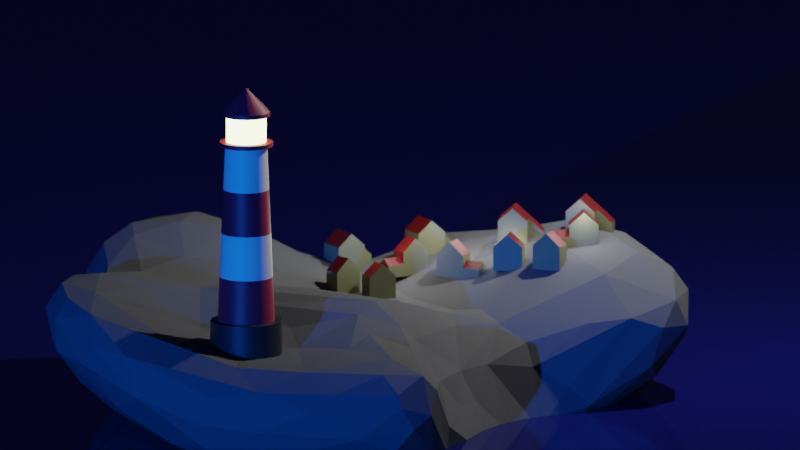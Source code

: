 # Source: evler.blend  (saved by Blender 3.4.6; exported with 4.5.12 LTS)
import bpy
from mathutils import Matrix  # noqa: F401  (used for matrix-valued properties, if any)

bpy.ops.wm.read_factory_settings(use_empty=True)
scene = bpy.context.scene
scene.name = 'Scene'

# ---- collections
col_collection = bpy.data.collections.new('Collection'); scene.collection.children.link(col_collection)
col_houses = bpy.data.collections.new('Houses'); scene.collection.children.link(col_houses)

# ---- materials (node trees are filled in below, after node groups)
mat_base = bpy.data.materials.new('base')
mat_base.use_transparent_shadow = False
mat_zemin = bpy.data.materials.new('zemin')
mat_zemin.use_transparent_shadow = False
mat_parlaqliq = bpy.data.materials.new('parlaqliq')
mat_parlaqliq.use_transparent_shadow = False
mat_ag = bpy.data.materials.new('ag')
mat_ag.use_transparent_shadow = False
mat_material_001 = bpy.data.materials.new('Material.001')
mat_material_001.use_transparent_shadow = False
mat_rock = bpy.data.materials.new('rock')
mat_rock.use_transparent_shadow = False
mat_ev = bpy.data.materials.new('ev')
mat_ev.alpha_threshold = 0.0
mat_ev.use_transparent_shadow = False
mat_ev.roughness = 0.5
mat_ev.line_color = (0.0, 0.0, 0.0, 1.0)
mat_evdam = bpy.data.materials.new('evdam')
mat_evdam.use_transparent_shadow = False

# ---- node groups
ng_auto_smooth = bpy.data.node_groups.new('Auto Smooth', 'GeometryNodeTree')
_s = ng_auto_smooth.interface.new_socket(name='Geometry', in_out='OUTPUT', socket_type='NodeSocketGeometry')
_s = ng_auto_smooth.interface.new_socket(name='Geometry', in_out='INPUT', socket_type='NodeSocketGeometry')
_s = ng_auto_smooth.interface.new_socket(name='Angle', in_out='INPUT', socket_type='NodeSocketFloat')
_s.subtype = 'ANGLE'
_s.min_value = 0.0
_s.max_value = 3.142
ng_auto_smooth.is_modifier = True
_N = ng_auto_smooth.nodes; _L = ng_auto_smooth.links
n0 = _N.new('NodeGroupOutput'); n0.name = 'Group Output'; n0.location = (480, -100)
n1 = _N.new('NodeGroupInput'); n1.name = 'Group Input'; n1.location = (-420, -300)
n2 = _N.new('NodeGroupInput'); n2.name = 'Group Input.001'; n2.location = (-60, -100)
n3 = _N.new('GeometryNodeSetShadeSmooth'); n3.name = 'Set Shade Smooth'; n3.location = (120, -100)
n3.domain = 'EDGE'
n4 = _N.new('GeometryNodeSetShadeSmooth'); n4.name = 'Set Shade Smooth.001'; n4.location = (300, -100)
n5 = _N.new('GeometryNodeInputMeshEdgeAngle'); n5.name = 'Edge Angle'; n5.location = (-420, -220)
n6 = _N.new('GeometryNodeInputEdgeSmooth'); n6.name = 'Is Edge Smooth'; n6.location = (-60, -160)
n7 = _N.new('GeometryNodeInputShadeSmooth'); n7.name = 'Is Face Smooth'; n7.location = (-240, -340)
n8 = _N.new('FunctionNodeBooleanMath'); n8.name = 'Boolean Math'; n8.location = (-60, -220)
n9 = _N.new('FunctionNodeCompare'); n9.name = 'Compare'; n9.location = (-240, -180)
n9.operation = 'LESS_EQUAL'
_L.new(n5.outputs[0], n9.inputs[0])
_L.new(n4.outputs[0], n0.inputs[0])
_L.new(n1.outputs[1], n9.inputs[1])
_L.new(n9.outputs[0], n8.inputs[0])
_L.new(n7.outputs[0], n8.inputs[1])
_L.new(n2.outputs[0], n3.inputs[0])
_L.new(n6.outputs[0], n3.inputs[1])
_L.new(n3.outputs[0], n4.inputs[0])
_L.new(n8.outputs[0], n3.inputs[2])
n0.is_active_output = True

# ---- material node trees
mat_base.use_nodes = True; mat_base.node_tree.nodes.clear()
_N = mat_base.node_tree.nodes; _L = mat_base.node_tree.links
n0 = _N.new('ShaderNodeBsdfPrincipled'); n0.name = 'Principled BSDF'; n0.location = (10, 300)
n0.distribution = 'GGX'
n0.subsurface_method = 'RANDOM_WALK_SKIN'
n0.inputs[0].default_value = (0.3839, 0.01563, 0.0419, 1.0)
n0.inputs[3].default_value = 1.45
n0.inputs[27].default_value = (0.0, 0.0, 0.0, 1.0)
n0.inputs[28].default_value = 1.0
n1 = _N.new('ShaderNodeOutputMaterial'); n1.name = 'Material Output'; n1.location = (300, 300)
_L.new(n0.outputs[0], n1.inputs[0])
n1.is_active_output = True
mat_zemin.use_nodes = True; mat_zemin.node_tree.nodes.clear()
_N = mat_zemin.node_tree.nodes; _L = mat_zemin.node_tree.links
n0 = _N.new('ShaderNodeBsdfPrincipled'); n0.name = 'Principled BSDF'; n0.location = (10, 300)
n0.distribution = 'GGX'
n0.subsurface_method = 'RANDOM_WALK_SKIN'
n0.inputs[0].default_value = (0.02098, 0.02098, 0.02098, 1.0)
n0.inputs[3].default_value = 1.45
n0.inputs[27].default_value = (0.0, 0.0, 0.0, 1.0)
n0.inputs[28].default_value = 1.0
n1 = _N.new('ShaderNodeOutputMaterial'); n1.name = 'Material Output'; n1.location = (300, 300)
_L.new(n0.outputs[0], n1.inputs[0])
n1.is_active_output = True
mat_parlaqliq.use_nodes = True; mat_parlaqliq.node_tree.nodes.clear()
_N = mat_parlaqliq.node_tree.nodes; _L = mat_parlaqliq.node_tree.links
n0 = _N.new('ShaderNodeBsdfPrincipled'); n0.name = 'Principled BSDF'; n0.location = (10, 300)
n0.distribution = 'GGX'
n0.subsurface_method = 'RANDOM_WALK_SKIN'
n0.inputs[0].default_value = (0.8, 0.7395, 0.465, 1.0)
n0.inputs[3].default_value = 1.45
n0.inputs[27].default_value = (0.299, 0.3195, 0.138, 1.0)
n0.inputs[28].default_value = 16.2
n1 = _N.new('ShaderNodeOutputMaterial'); n1.name = 'Material Output'; n1.location = (300, 300)
_L.new(n0.outputs[0], n1.inputs[0])
n1.is_active_output = True
mat_ag.use_nodes = True; mat_ag.node_tree.nodes.clear()
_N = mat_ag.node_tree.nodes; _L = mat_ag.node_tree.links
n0 = _N.new('ShaderNodeBsdfPrincipled'); n0.name = 'Principled BSDF'; n0.location = (10, 300)
n0.distribution = 'GGX'
n0.subsurface_method = 'RANDOM_WALK_SKIN'
n0.inputs[3].default_value = 1.45
n0.inputs[27].default_value = (0.0, 0.0, 0.0, 1.0)
n0.inputs[28].default_value = 1.0
n1 = _N.new('ShaderNodeOutputMaterial'); n1.name = 'Material Output'; n1.location = (300, 300)
_L.new(n0.outputs[0], n1.inputs[0])
n1.is_active_output = True
mat_material_001.use_nodes = True; mat_material_001.node_tree.nodes.clear()
_N = mat_material_001.node_tree.nodes; _L = mat_material_001.node_tree.links
n0 = _N.new('ShaderNodeBsdfPrincipled'); n0.name = 'Principled BSDF'; n0.location = (10, 300)
n0.distribution = 'GGX'
n0.subsurface_method = 'RANDOM_WALK_SKIN'
n0.inputs[0].default_value = (0.006335, 0.008306, 0.1235, 1.0)
n0.inputs[2].default_value = 0.0
n0.inputs[3].default_value = 1.45
n0.inputs[27].default_value = (0.0, 0.0, 0.0, 1.0)
n0.inputs[28].default_value = 1.0
n1 = _N.new('ShaderNodeOutputMaterial'); n1.name = 'Material Output'; n1.location = (300, 300)
_L.new(n0.outputs[0], n1.inputs[0])
n1.is_active_output = True
mat_rock.use_nodes = True; mat_rock.node_tree.nodes.clear()
_N = mat_rock.node_tree.nodes; _L = mat_rock.node_tree.links
n0 = _N.new('ShaderNodeBsdfPrincipled'); n0.name = 'Principled BSDF'; n0.location = (10, 300)
n0.distribution = 'GGX'
n0.subsurface_method = 'RANDOM_WALK_SKIN'
n0.inputs[0].default_value = (0.131, 0.131, 0.131, 1.0)
n0.inputs[2].default_value = 1.0
n0.inputs[3].default_value = 1.45
n0.inputs[11].default_value = 1.087
n0.inputs[13].default_value = 0.0
n0.inputs[20].default_value = 0.0
n0.inputs[27].default_value = (0.0, 0.0, 0.0, 1.0)
n0.inputs[28].default_value = 1.0
n1 = _N.new('ShaderNodeOutputMaterial'); n1.name = 'Material Output'; n1.location = (300, 300)
_L.new(n0.outputs[0], n1.inputs[0])
n1.is_active_output = True
mat_ev.use_nodes = True; mat_ev.node_tree.nodes.clear()
_N = mat_ev.node_tree.nodes; _L = mat_ev.node_tree.links
n0 = _N.new('ShaderNodeOutputMaterial'); n0.name = 'Material Output'; n0.location = (300, 300)
n1 = _N.new('ShaderNodeBsdfPrincipled'); n1.name = 'Principled BSDF'; n1.location = (10, 300)
n1.distribution = 'GGX'
n1.subsurface_method = 'RANDOM_WALK_SKIN'
n1.inputs[0].default_value = (0.1775, 0.1776, 0.09058, 1.0)
n1.inputs[3].default_value = 1.45
n1.inputs[27].default_value = (0.0, 0.0, 0.0, 1.0)
n1.inputs[28].default_value = 1.0
_L.new(n1.outputs[0], n0.inputs[0])
n0.is_active_output = True
mat_evdam.use_nodes = True; mat_evdam.node_tree.nodes.clear()
_N = mat_evdam.node_tree.nodes; _L = mat_evdam.node_tree.links
n0 = _N.new('ShaderNodeBsdfPrincipled'); n0.name = 'Principled BSDF'; n0.location = (10, 300)
n0.distribution = 'GGX'
n0.subsurface_method = 'RANDOM_WALK_SKIN'
n0.inputs[0].default_value = (0.1659, 0.006267, 0.005228, 1.0)
n0.inputs[3].default_value = 1.45
n0.inputs[27].default_value = (0.0, 0.0, 0.0, 1.0)
n0.inputs[28].default_value = 1.0
n1 = _N.new('ShaderNodeOutputMaterial'); n1.name = 'Material Output'; n1.location = (300, 300)
_L.new(n0.outputs[0], n1.inputs[0])
n1.is_active_output = True

# ---- world
world_world = bpy.data.worlds.new('World'); scene.world = world_world
world_world.use_nodes = True; world_world.node_tree.nodes.clear()
_N = world_world.node_tree.nodes; _L = world_world.node_tree.links
n0 = _N.new('ShaderNodeOutputWorld'); n0.name = 'World Output'; n0.location = (300, 300)
n1 = _N.new('ShaderNodeBackground'); n1.name = 'Background'; n1.location = (10, 300)
n1.inputs[0].default_value = (0.00366, 0.003435, 0.01896, 1.0)
_L.new(n1.outputs[0], n0.inputs[0])
n0.is_active_output = True
world_world.color = (0.05088, 0.05088, 0.05088)
world_world.use_sun_shadow = False
world_world.sun_shadow_jitter_overblur = 0.0

# ---- cameras
cam_camera = bpy.data.cameras.new('Camera')
cam_camera.type = 'ORTHO'
cam_camera.clip_end = 100.0
cam_camera.sensor_width = 20.0
cam_camera.ortho_scale = 7.314
cam_camera.dof.use_dof = True
cam_camera.dof.focus_distance = 16.38
cam_camera.dof.aperture_fstop = 11.4

# ---- lights
light_light = bpy.data.lights.new('Light', 'POINT')
light_light.transmission_factor = 0.0
light_light.energy = 1000.0
light_light.shadow_soft_size = 0.1
light_light.shadow_maximum_resolution = 0.006
light_light.use_absolute_resolution = True
light_sun = bpy.data.lights.new('Sun', 'SUN')
light_sun.color = (0.003376, 0.15, 1.0)
light_sun.transmission_factor = 0.0
light_sun.energy = 3.09
light_sun.shadow_soft_size = 0.125
light_point = bpy.data.lights.new('Point', 'POINT')
light_point.transmission_factor = 0.0
light_point.shadow_soft_size = 0.25
light_point.shadow_maximum_resolution = 0.006
light_point.use_absolute_resolution = True

# ---- meshes
me_cylinder_001 = bpy.data.meshes.new('Cylinder.001')
me_cylinder_001.from_pydata([(0.0, 1.0, -0.4765), (0.0, 1.0, 1.0), (0.3827, 0.9239, -0.4765), (0.3827, 0.9239, 1.0), (0.7071, 0.7071, -0.4765), (0.7071, 0.7071, 1.0), (0.9239, 0.3827, -0.4765), (0.9239, 0.3827, 1.0), (1.0, 0.0, -0.4765), (1.0, 0.0, 1.0), (0.9239, -0.3827, -0.4765), (0.9239, -0.3827, 1.0), (0.7071, -0.7071, -0.4765), (0.7071, -0.7071, 1.0), (0.3827, -0.9239, -0.4765), (0.3827, -0.9239, 1.0), (0.0, -1.0, -0.4765), (0.0, -1.0, 1.0), (-0.3827, -0.9239, -0.4765), (-0.3827, -0.9239, 1.0), (-0.7071, -0.7071, -0.4765), (-0.7071, -0.7071, 1.0), (-0.9239, -0.3827, -0.4765), (-0.9239, -0.3827, 1.0), (-1.0, 0.0, -0.4765), (-1.0, 0.0, 1.0), (-0.9239, 0.3827, -0.4765), (-0.9239, 0.3827, 1.0), (-0.7071, 0.7071, -0.4765), (-0.7071, 0.7071, 1.0), (-0.3827, 0.9239, -0.4765), (-0.3827, 0.9239, 1.0), (0.3053, 0.737, 1.0), (0.0, 0.7978, 1.0), (0.5641, 0.5641, 1.0), (0.737, 0.3053, 1.0), (0.7978, 1.114e-09, 1.0), (0.737, -0.3053, 1.0), (0.5641, -0.5641, 1.0), (0.3053, -0.737, 1.0), (0.0, -0.7978, 1.0), (-0.3053, -0.737, 1.0), (-0.5641, -0.5641, 1.0), (-0.737, -0.3053, 1.0), (-0.7978, 1.114e-09, 1.0), (-0.737, 0.3053, 1.0), (-0.5641, 0.5641, 1.0), (-0.3053, 0.737, 1.0), (0.2254, 0.5441, 5.927), (2.934e-07, 0.589, 5.927), (0.4165, 0.4165, 5.927), (0.5441, 0.2254, 5.927), (0.589, 8.223e-10, 5.927), (0.5441, -0.2254, 5.927), (0.4165, -0.4165, 5.927), (0.2254, -0.5441, 5.927), (2.934e-07, -0.589, 5.927), (-0.2254, -0.5441, 5.927), (-0.4165, -0.4165, 5.927), (-0.5441, -0.2254, 5.927), (-0.589, 8.223e-10, 5.927), (-0.5441, 0.2254, 5.927), (-0.4165, 0.4165, 5.927), (-0.2254, 0.5441, 5.927), (0.2875, 0.694, 5.927), (2.941e-07, 0.7512, 5.927), (0.5312, 0.5312, 5.927), (0.694, 0.2875, 5.927), (0.7512, 1.049e-09, 5.927), (0.694, -0.2875, 5.927), (0.5312, -0.5312, 5.927), (0.2875, -0.694, 5.927), (2.941e-07, -0.7512, 5.927), (-0.2875, -0.694, 5.927), (-0.5312, -0.5312, 5.927), (-0.694, -0.2875, 5.927), (-0.7512, 1.049e-09, 5.927), (-0.694, 0.2875, 5.927), (-0.5312, 0.5312, 5.927), (-0.2875, 0.694, 5.927), (0.2875, 0.694, 6.044), (2.742e-07, 0.7512, 6.044), (0.5312, 0.5312, 6.044), (0.694, 0.2875, 6.044), (0.7512, 1.049e-09, 6.044), (0.694, -0.2875, 6.044), (0.5312, -0.5312, 6.044), (0.2875, -0.694, 6.044), (2.742e-07, -0.7512, 6.044), (-0.2875, -0.694, 6.044), (-0.5312, -0.5312, 6.044), (-0.694, -0.2875, 6.044), (-0.7512, 1.049e-09, 6.044), (-0.694, 0.2875, 6.044), (-0.5312, 0.5312, 6.044), (-0.2875, 0.694, 6.044), (0.2153, 0.5197, 6.044), (2.856e-07, 0.5625, 6.044), (0.3978, 0.3978, 6.044), (0.5197, 0.2153, 6.044), (0.5625, 1.477e-09, 6.044), (0.5197, -0.2153, 6.044), (0.3978, -0.3978, 6.044), (0.2153, -0.5197, 6.044), (2.856e-07, -0.5625, 6.044), (-0.2153, -0.5197, 6.044), (-0.3978, -0.3978, 6.044), (-0.5197, -0.2153, 6.044), (-0.5625, 1.477e-09, 6.044), (-0.5197, 0.2153, 6.044), (-0.3978, 0.3978, 6.044), (-0.2153, 0.5197, 6.044), (0.2153, 0.5197, 6.777), (1.499e-08, 0.5625, 6.777), (0.3978, 0.3978, 6.777), (0.5197, 0.2153, 6.777), (0.5625, 1.477e-09, 6.777), (0.5197, -0.2153, 6.777), (0.3978, -0.3978, 6.777), (0.2153, -0.5197, 6.777), (1.499e-08, -0.5625, 6.777), (-0.2153, -0.5197, 6.777), (-0.3978, -0.3978, 6.777), (-0.5197, -0.2153, 6.777), (-0.5625, 1.477e-09, 6.777), (-0.5197, 0.2153, 6.777), (-0.3978, 0.3978, 6.777), (-0.2153, 0.5197, 6.777), (-0.2569, -0.6202, 6.777), (3.258e-09, -0.6713, 6.777), (-0.4747, -0.4747, 6.777), (-0.6202, -0.2569, 6.777), (-0.6713, -1.763e-09, 6.777), (-0.6202, 0.2569, 6.777), (-0.4747, 0.4747, 6.777), (-0.2569, 0.6202, 6.777), (3.258e-09, 0.6713, 6.777), (0.2569, 0.6202, 6.777), (0.4747, 0.4747, 6.777), (0.6202, 0.2569, 6.777), (0.6713, -1.763e-09, 6.777), (0.6202, -0.2569, 6.777), (0.4747, -0.4747, 6.777), (0.2569, -0.6202, 6.777), (-0.2569, -0.6202, 6.886), (-5.326e-08, -0.6713, 6.886), (-0.4747, -0.4747, 6.886), (-0.6202, -0.2569, 6.886), (-0.6713, -1.763e-09, 6.886), (-0.6202, 0.2569, 6.886), (-0.4747, 0.4747, 6.886), (-0.2569, 0.6202, 6.886), (-5.326e-08, 0.6713, 6.886), (0.2569, 0.6202, 6.886), (0.4747, 0.4747, 6.886), (0.6202, 0.2569, 6.886), (0.6713, -1.763e-09, 6.886), (0.6202, -0.2569, 6.886), (0.4747, -0.4747, 6.886), (0.2569, -0.6202, 6.886), (-1.35e-07, -1.583e-08, 7.582), (-1.35e-07, -1.583e-08, 7.582), (-1.35e-07, -1.583e-08, 7.582), (-1.35e-07, -1.583e-08, 7.582), (-1.35e-07, -1.562e-08, 7.582), (-1.35e-07, -1.583e-08, 7.582), (-1.35e-07, -1.583e-08, 7.582), (-1.35e-07, -1.583e-08, 7.582), (-1.35e-07, -1.583e-08, 7.582), (-1.35e-07, -1.583e-08, 7.582), (-1.35e-07, -1.583e-08, 7.582), (-1.35e-07, -1.583e-08, 7.582), (-1.35e-07, -1.562e-08, 7.582), (-1.35e-07, -1.583e-08, 7.582), (-1.35e-07, -1.583e-08, 7.582), (-1.35e-07, -1.583e-08, 7.582), (7.334e-08, 0.7456, 2.232), (1.467e-07, 0.6934, 3.464), (2.2e-07, 0.6412, 4.695), (0.2454, 0.5924, 4.695), (0.2653, 0.6406, 3.464), (0.2853, 0.6888, 2.232), (-0.2853, 0.6888, 2.232), (-0.2653, 0.6406, 3.464), (-0.2454, 0.5924, 4.695), (7.334e-08, -0.7456, 2.232), (1.467e-07, -0.6934, 3.464), (2.2e-07, -0.6412, 4.695), (-0.2454, -0.5924, 4.695), (-0.2653, -0.6406, 3.464), (-0.2853, -0.6888, 2.232), (0.4534, 0.4534, 4.695), (0.4903, 0.4903, 3.464), (0.5272, 0.5272, 2.232), (-0.4534, -0.4534, 4.695), (-0.4903, -0.4903, 3.464), (-0.5272, -0.5272, 2.232), (0.5924, 0.2454, 4.695), (0.6406, 0.2653, 3.464), (0.6888, 0.2853, 2.232), (-0.5924, -0.2454, 4.695), (-0.6406, -0.2653, 3.464), (-0.6888, -0.2853, 2.232), (0.6412, 8.952e-10, 4.695), (0.6934, 9.681e-10, 3.464), (0.7456, 1.041e-09, 2.232), (-0.6412, 8.952e-10, 4.695), (-0.6934, 9.681e-10, 3.464), (-0.7456, 1.041e-09, 2.232), (0.5924, -0.2454, 4.695), (0.6406, -0.2653, 3.464), (0.6888, -0.2853, 2.232), (-0.5924, 0.2454, 4.695), (-0.6406, 0.2653, 3.464), (-0.6888, 0.2853, 2.232), (0.4534, -0.4534, 4.695), (0.4903, -0.4903, 3.464), (0.5272, -0.5272, 2.232), (-0.4534, 0.4534, 4.695), (-0.4903, 0.4903, 3.464), (-0.5272, 0.5272, 2.232), (0.2454, -0.5924, 4.695), (0.2653, -0.6406, 3.464), (0.2853, -0.6888, 2.232)], [], [(0, 1, 3, 2), (2, 3, 5, 4), (4, 5, 7, 6), (6, 7, 9, 8), (8, 9, 11, 10), (10, 11, 13, 12), (12, 13, 15, 14), (14, 15, 17, 16), (16, 17, 19, 18), (18, 19, 21, 20), (20, 21, 23, 22), (22, 23, 25, 24), (24, 25, 27, 26), (26, 27, 29, 28), (29, 27, 45, 46), (28, 29, 31, 30), (30, 31, 1, 0), (0, 2, 4, 6, 8, 10, 12, 14, 16, 18, 20, 22, 24, 26, 28, 30), (179, 178, 49, 48), (5, 3, 32, 34), (15, 13, 38, 39), (25, 23, 43, 44), (11, 9, 36, 37), (21, 19, 41, 42), (31, 29, 46, 47), (7, 5, 34, 35), (17, 15, 39, 40), (3, 1, 33, 32), (27, 25, 44, 45), (13, 11, 37, 38), (23, 21, 42, 43), (1, 31, 47, 33), (9, 7, 35, 36), (19, 17, 40, 41), (56, 55, 71, 72), (178, 184, 63, 49), (188, 187, 56, 57), (191, 179, 48, 50), (194, 188, 57, 58), (197, 191, 50, 51), (200, 194, 58, 59), (203, 197, 51, 52), (206, 200, 59, 60), (209, 203, 52, 53), (212, 206, 60, 61), (215, 209, 53, 54), (218, 212, 61, 62), (221, 215, 54, 55), (184, 218, 62, 63), (187, 221, 55, 56), (77, 76, 92, 93), (48, 49, 65, 64), (49, 63, 79, 65), (57, 56, 72, 73), (50, 48, 64, 66), (58, 57, 73, 74), (51, 50, 66, 67), (59, 58, 74, 75), (52, 51, 67, 68), (60, 59, 75, 76), (53, 52, 68, 69), (61, 60, 76, 77), (54, 53, 69, 70), (62, 61, 77, 78), (55, 54, 70, 71), (63, 62, 78, 79), (91, 90, 106, 107), (70, 69, 85, 86), (78, 77, 93, 94), (71, 70, 86, 87), (79, 78, 94, 95), (72, 71, 87, 88), (64, 65, 81, 80), (65, 79, 95, 81), (73, 72, 88, 89), (66, 64, 80, 82), (74, 73, 89, 90), (67, 66, 82, 83), (75, 74, 90, 91), (68, 67, 83, 84), (76, 75, 91, 92), (69, 68, 84, 85), (103, 102, 118, 119), (84, 83, 99, 100), (92, 91, 107, 108), (85, 84, 100, 101), (93, 92, 108, 109), (86, 85, 101, 102), (94, 93, 109, 110), (87, 86, 102, 103), (95, 94, 110, 111), (88, 87, 103, 104), (80, 81, 97, 96), (81, 95, 111, 97), (89, 88, 104, 105), (82, 80, 96, 98), (90, 89, 105, 106), (83, 82, 98, 99), (127, 126, 142, 143), (111, 110, 126, 127), (104, 103, 119, 120), (96, 97, 113, 112), (97, 111, 127, 113), (105, 104, 120, 121), (98, 96, 112, 114), (106, 105, 121, 122), (99, 98, 114, 115), (107, 106, 122, 123), (100, 99, 115, 116), (108, 107, 123, 124), (101, 100, 116, 117), (109, 108, 124, 125), (102, 101, 117, 118), (110, 109, 125, 126), (141, 140, 156, 157), (120, 119, 135, 136), (112, 113, 129, 128), (113, 127, 143, 129), (121, 120, 136, 137), (114, 112, 128, 130), (122, 121, 137, 138), (115, 114, 130, 131), (123, 122, 138, 139), (116, 115, 131, 132), (124, 123, 139, 140), (117, 116, 132, 133), (125, 124, 140, 141), (118, 117, 133, 134), (126, 125, 141, 142), (119, 118, 134, 135), (155, 154, 170, 171), (134, 133, 149, 150), (142, 141, 157, 158), (135, 134, 150, 151), (143, 142, 158, 159), (136, 135, 151, 152), (128, 129, 145, 144), (129, 143, 159, 145), (137, 136, 152, 153), (130, 128, 144, 146), (138, 137, 153, 154), (131, 130, 146, 147), (139, 138, 154, 155), (132, 131, 147, 148), (140, 139, 155, 156), (133, 132, 148, 149), (160, 161, 175, 174, 173, 172, 171, 170, 169, 168, 167, 166, 165, 164, 163, 162), (148, 147, 163, 164), (156, 155, 171, 172), (149, 148, 164, 165), (157, 156, 172, 173), (150, 149, 165, 166), (158, 157, 173, 174), (151, 150, 166, 167), (159, 158, 174, 175), (152, 151, 167, 168), (144, 145, 161, 160), (145, 159, 175, 161), (153, 152, 168, 169), (146, 144, 160, 162), (154, 153, 169, 170), (147, 146, 162, 163), (40, 39, 223, 185), (185, 223, 222, 186), (186, 222, 221, 187), (47, 46, 220, 182), (182, 220, 219, 183), (183, 219, 218, 184), (39, 38, 217, 223), (223, 217, 216, 222), (222, 216, 215, 221), (46, 45, 214, 220), (220, 214, 213, 219), (219, 213, 212, 218), (38, 37, 211, 217), (217, 211, 210, 216), (216, 210, 209, 215), (45, 44, 208, 214), (214, 208, 207, 213), (213, 207, 206, 212), (37, 36, 205, 211), (211, 205, 204, 210), (210, 204, 203, 209), (44, 43, 202, 208), (208, 202, 201, 207), (207, 201, 200, 206), (36, 35, 199, 205), (205, 199, 198, 204), (204, 198, 197, 203), (43, 42, 196, 202), (202, 196, 195, 201), (201, 195, 194, 200), (35, 34, 193, 199), (199, 193, 192, 198), (198, 192, 191, 197), (42, 41, 190, 196), (196, 190, 189, 195), (195, 189, 188, 194), (34, 32, 181, 193), (193, 181, 180, 192), (192, 180, 179, 191), (41, 40, 185, 190), (190, 185, 186, 189), (189, 186, 187, 188), (33, 47, 182, 176), (176, 182, 183, 177), (177, 183, 184, 178), (32, 33, 176, 181), (181, 176, 177, 180), (180, 177, 178, 179)])
me_cylinder_001.polygons.foreach_set('use_smooth', [True] * 210)
me_cylinder_001.polygons.foreach_set('material_index', [1, 1, 1, 1, 1, 1, 1, 1, 1, 1, 1, 1, 1, 1, 1, 1, 1, 0, 3, 1, 1, 1, 1, 1, 1, 1, 1, 1, 1, 1, 1, 1, 1, 1, 0, 3, 3, 3, 3, 3, 3, 3, 3, 3, 3, 3, 3, 3, 3, 3, 0, 0, 0, 0, 0, 0, 0, 0, 0, 0, 0, 0, 0, 0, 0, 0, 0, 0, 0, 0, 0, 0, 0, 0, 0, 0, 0, 0, 0, 0, 0, 0, 2, 0, 0, 0, 0, 0, 0, 0, 0, 0, 0, 0, 0, 0, 0, 0, 0, 2, 2, 2, 2, 2, 2, 2, 2, 2, 2, 2, 2, 2, 2, 2, 0, 0, 0, 0, 0, 0, 0, 0, 0, 0, 0, 0, 0, 0, 0, 0, 0, 0, 0, 0, 0, 0, 0, 0, 0, 0, 0, 0, 0, 0, 0, 0, 0, 0, 0, 0, 0, 0, 0, 0, 0, 0, 0, 0, 0, 0, 0, 0, 0, 3, 0, 0, 3, 0, 0, 3, 0, 0, 3, 0, 0, 3, 0, 0, 3, 0, 0, 3, 0, 0, 3, 0, 0, 3, 0, 0, 3, 0, 0, 3, 0, 0, 3, 0, 0, 3, 0, 0, 3, 0, 0, 3, 0, 0, 3, 0])
_uv = me_cylinder_001.uv_layers.new(name='UVMap')
_uv.uv.foreach_set('vector', [1.0, 0.5, 1.0, 1.0, 0.9375, 1.0, 0.9375, 0.5, 0.9375, 0.5, 0.9375, 1.0, 0.875, 1.0, 0.875, 0.5, 0.875, 0.5, 0.875, 1.0, 0.8125, 1.0, 0.8125, 0.5, 0.8125, 0.5, 0.8125, 1.0, 0.75, 1.0, 0.75, 0.5, 0.75, 0.5, 0.75, 1.0, 0.6875, 1.0, 0.6875, 0.5, 0.6875, 0.5, 0.6875, 1.0, 0.625, 1.0, 0.625, 0.5, 0.625, 0.5, 0.625, 1.0, 0.5625, 1.0, 0.5625, 0.5, 0.5625, 0.5, 0.5625, 1.0, 0.5, 1.0, 0.5, 0.5, 0.5, 0.5, 0.5, 1.0, 0.4375, 1.0, 0.4375, 0.5, 0.4375, 0.5, 0.4375, 1.0, 0.375, 1.0, 0.375, 0.5, 0.375, 0.5, 0.375, 1.0, 0.3125, 1.0, 0.3125, 0.5, 0.3125, 0.5, 0.3125, 1.0, 0.25, 1.0, 0.25, 0.5, 0.25, 0.5, 0.25, 1.0, 0.1875, 1.0, 0.1875, 0.5, 0.1875, 0.5, 0.1875, 1.0, 0.125, 1.0, 0.125, 0.5, 0.125, 1.0, 0.1875, 1.0, 0.1875, 1.0, 0.125, 1.0, 0.125, 0.5, 0.125, 1.0, 0.0625, 1.0, 0.0625, 0.5, 0.0625, 0.5, 0.0625, 1.0, 0.0, 1.0, 0.0, 0.5, 0.75, 0.49, 0.8418, 0.4717, 0.9197, 0.4197, 0.9717, 0.3418, 0.99, 0.25, 0.9717, 0.1582, 0.9197, 0.08029, 0.8418, 0.02827, 0.75, 0.01, 0.6582, 0.02827, 0.5803, 0.08029, 0.5283, 0.1582, 0.51, 0.25, 0.5283, 0.3418, 0.5803, 0.4197, 0.6582, 0.4717, 0.9375, 1.0, 1.0, 1.0, 1.0, 1.0, 0.9375, 1.0, 0.875, 1.0, 0.9375, 1.0, 0.9375, 1.0, 0.875, 1.0, 0.5625, 1.0, 0.625, 1.0, 0.625, 1.0, 0.5625, 1.0, 0.25, 1.0, 0.3125, 1.0, 0.3125, 1.0, 0.25, 1.0, 0.6875, 1.0, 0.75, 1.0, 0.75, 1.0, 0.6875, 1.0, 0.375, 1.0, 0.4375, 1.0, 0.4375, 1.0, 0.375, 1.0, 0.0625, 1.0, 0.125, 1.0, 0.125, 1.0, 0.0625, 1.0, 0.8125, 1.0, 0.875, 1.0, 0.875, 1.0, 0.8125, 1.0, 0.5, 1.0, 0.5625, 1.0, 0.5625, 1.0, 0.5, 1.0, 0.9375, 1.0, 1.0, 1.0, 1.0, 1.0, 0.9375, 1.0, 0.1875, 1.0, 0.25, 1.0, 0.25, 1.0, 0.1875, 1.0, 0.625, 1.0, 0.6875, 1.0, 0.6875, 1.0, 0.625, 1.0, 0.3125, 1.0, 0.375, 1.0, 0.375, 1.0, 0.3125, 1.0, 0.0, 1.0, 0.0625, 1.0, 0.0625, 1.0, 0.0, 1.0, 0.75, 1.0, 0.8125, 1.0, 0.8125, 1.0, 0.75, 1.0, 0.4375, 1.0, 0.5, 1.0, 0.5, 1.0, 0.4375, 1.0, 0.5, 1.0, 0.5625, 1.0, 0.5625, 1.0, 0.5, 1.0, 0.0, 1.0, 0.0625, 1.0, 0.0625, 1.0, 0.0, 1.0, 0.4375, 1.0, 0.5, 1.0, 0.5, 1.0, 0.4375, 1.0, 0.875, 1.0, 0.9375, 1.0, 0.9375, 1.0, 0.875, 1.0, 0.375, 1.0, 0.4375, 1.0, 0.4375, 1.0, 0.375, 1.0, 0.8125, 1.0, 0.875, 1.0, 0.875, 1.0, 0.8125, 1.0, 0.3125, 1.0, 0.375, 1.0, 0.375, 1.0, 0.3125, 1.0, 0.75, 1.0, 0.8125, 1.0, 0.8125, 1.0, 0.75, 1.0, 0.25, 1.0, 0.3125, 1.0, 0.3125, 1.0, 0.25, 1.0, 0.6875, 1.0, 0.75, 1.0, 0.75, 1.0, 0.6875, 1.0, 0.1875, 1.0, 0.25, 1.0, 0.25, 1.0, 0.1875, 1.0, 0.625, 1.0, 0.6875, 1.0, 0.6875, 1.0, 0.625, 1.0, 0.125, 1.0, 0.1875, 1.0, 0.1875, 1.0, 0.125, 1.0, 0.5625, 1.0, 0.625, 1.0, 0.625, 1.0, 0.5625, 1.0, 0.0625, 1.0, 0.125, 1.0, 0.125, 1.0, 0.0625, 1.0, 0.5, 1.0, 0.5625, 1.0, 0.5625, 1.0, 0.5, 1.0, 0.1875, 1.0, 0.25, 1.0, 0.25, 1.0, 0.1875, 1.0, 0.9375, 1.0, 1.0, 1.0, 1.0, 1.0, 0.9375, 1.0, 0.0, 1.0, 0.0625, 1.0, 0.0625, 1.0, 0.0, 1.0, 0.4375, 1.0, 0.5, 1.0, 0.5, 1.0, 0.4375, 1.0, 0.875, 1.0, 0.9375, 1.0, 0.9375, 1.0, 0.875, 1.0, 0.375, 1.0, 0.4375, 1.0, 0.4375, 1.0, 0.375, 1.0, 0.8125, 1.0, 0.875, 1.0, 0.875, 1.0, 0.8125, 1.0, 0.3125, 1.0, 0.375, 1.0, 0.375, 1.0, 0.3125, 1.0, 0.75, 1.0, 0.8125, 1.0, 0.8125, 1.0, 0.75, 1.0, 0.25, 1.0, 0.3125, 1.0, 0.3125, 1.0, 0.25, 1.0, 0.6875, 1.0, 0.75, 1.0, 0.75, 1.0, 0.6875, 1.0, 0.1875, 1.0, 0.25, 1.0, 0.25, 1.0, 0.1875, 1.0, 0.625, 1.0, 0.6875, 1.0, 0.6875, 1.0, 0.625, 1.0, 0.125, 1.0, 0.1875, 1.0, 0.1875, 1.0, 0.125, 1.0, 0.5625, 1.0, 0.625, 1.0, 0.625, 1.0, 0.5625, 1.0, 0.0625, 1.0, 0.125, 1.0, 0.125, 1.0, 0.0625, 1.0, 0.3125, 1.0, 0.375, 1.0, 0.375, 1.0, 0.3125, 1.0, 0.625, 1.0, 0.6875, 1.0, 0.6875, 1.0, 0.625, 1.0, 0.125, 1.0, 0.1875, 1.0, 0.1875, 1.0, 0.125, 1.0, 0.5625, 1.0, 0.625, 1.0, 0.625, 1.0, 0.5625, 1.0, 0.0625, 1.0, 0.125, 1.0, 0.125, 1.0, 0.0625, 1.0, 0.5, 1.0, 0.5625, 1.0, 0.5625, 1.0, 0.5, 1.0, 0.9375, 1.0, 1.0, 1.0, 1.0, 1.0, 0.9375, 1.0, 0.0, 1.0, 0.0625, 1.0, 0.0625, 1.0, 0.0, 1.0, 0.4375, 1.0, 0.5, 1.0, 0.5, 1.0, 0.4375, 1.0, 0.875, 1.0, 0.9375, 1.0, 0.9375, 1.0, 0.875, 1.0, 0.375, 1.0, 0.4375, 1.0, 0.4375, 1.0, 0.375, 1.0, 0.8125, 1.0, 0.875, 1.0, 0.875, 1.0, 0.8125, 1.0, 0.3125, 1.0, 0.375, 1.0, 0.375, 1.0, 0.3125, 1.0, 0.75, 1.0, 0.8125, 1.0, 0.8125, 1.0, 0.75, 1.0, 0.25, 1.0, 0.3125, 1.0, 0.3125, 1.0, 0.25, 1.0, 0.6875, 1.0, 0.75, 1.0, 0.75, 1.0, 0.6875, 1.0, 0.5625, 1.0, 0.625, 1.0, 0.625, 1.0, 0.5625, 1.0, 0.75, 1.0, 0.8125, 1.0, 0.8125, 1.0, 0.75, 1.0, 0.25, 1.0, 0.3125, 1.0, 0.3125, 1.0, 0.25, 1.0, 0.6875, 1.0, 0.75, 1.0, 0.75, 1.0, 0.6875, 1.0, 0.1875, 1.0, 0.25, 1.0, 0.25, 1.0, 0.1875, 1.0, 0.625, 1.0, 0.6875, 1.0, 0.6875, 1.0, 0.625, 1.0, 0.125, 1.0, 0.1875, 1.0, 0.1875, 1.0, 0.125, 1.0, 0.5625, 1.0, 0.625, 1.0, 0.625, 1.0, 0.5625, 1.0, 0.0625, 1.0, 0.125, 1.0, 0.125, 1.0, 0.0625, 1.0, 0.5, 1.0, 0.5625, 1.0, 0.5625, 1.0, 0.5, 1.0, 0.9375, 1.0, 1.0, 1.0, 1.0, 1.0, 0.9375, 1.0, 0.0, 1.0, 0.0625, 1.0, 0.0625, 1.0, 0.0, 1.0, 0.4375, 1.0, 0.5, 1.0, 0.5, 1.0, 0.4375, 1.0, 0.875, 1.0, 0.9375, 1.0, 0.9375, 1.0, 0.875, 1.0, 0.375, 1.0, 0.4375, 1.0, 0.4375, 1.0, 0.375, 1.0, 0.8125, 1.0, 0.875, 1.0, 0.875, 1.0, 0.8125, 1.0, 0.0625, 1.0, 0.125, 1.0, 0.125, 1.0, 0.0625, 1.0, 0.0625, 1.0, 0.125, 1.0, 0.125, 1.0, 0.0625, 1.0, 0.5, 1.0, 0.5625, 1.0, 0.5625, 1.0, 0.5, 1.0, 0.9375, 1.0, 1.0, 1.0, 1.0, 1.0, 0.9375, 1.0, 0.0, 1.0, 0.0625, 1.0, 0.0625, 1.0, 0.0, 1.0, 0.4375, 1.0, 0.5, 1.0, 0.5, 1.0, 0.4375, 1.0, 0.875, 1.0, 0.9375, 1.0, 0.9375, 1.0, 0.875, 1.0, 0.375, 1.0, 0.4375, 1.0, 0.4375, 1.0, 0.375, 1.0, 0.8125, 1.0, 0.875, 1.0, 0.875, 1.0, 0.8125, 1.0, 0.3125, 1.0, 0.375, 1.0, 0.375, 1.0, 0.3125, 1.0, 0.75, 1.0, 0.8125, 1.0, 0.8125, 1.0, 0.75, 1.0, 0.25, 1.0, 0.3125, 1.0, 0.3125, 1.0, 0.25, 1.0, 0.6875, 1.0, 0.75, 1.0, 0.75, 1.0, 0.6875, 1.0, 0.1875, 1.0, 0.25, 1.0, 0.25, 1.0, 0.1875, 1.0, 0.625, 1.0, 0.6875, 1.0, 0.6875, 1.0, 0.625, 1.0, 0.125, 1.0, 0.1875, 1.0, 0.1875, 1.0, 0.125, 1.0, 0.1875, 1.0, 0.25, 1.0, 0.25, 1.0, 0.1875, 1.0, 0.5, 1.0, 0.5625, 1.0, 0.5625, 1.0, 0.5, 1.0, 0.9375, 1.0, 1.0, 1.0, 1.0, 1.0, 0.9375, 1.0, 0.0, 1.0, 0.0625, 1.0, 0.0625, 1.0, 0.0, 1.0, 0.4375, 1.0, 0.5, 1.0, 0.5, 1.0, 0.4375, 1.0, 0.875, 1.0, 0.9375, 1.0, 0.9375, 1.0, 0.875, 1.0, 0.375, 1.0, 0.4375, 1.0, 0.4375, 1.0, 0.375, 1.0, 0.8125, 1.0, 0.875, 1.0, 0.875, 1.0, 0.8125, 1.0, 0.3125, 1.0, 0.375, 1.0, 0.375, 1.0, 0.3125, 1.0, 0.75, 1.0, 0.8125, 1.0, 0.8125, 1.0, 0.75, 1.0, 0.25, 1.0, 0.3125, 1.0, 0.3125, 1.0, 0.25, 1.0, 0.6875, 1.0, 0.75, 1.0, 0.75, 1.0, 0.6875, 1.0, 0.1875, 1.0, 0.25, 1.0, 0.25, 1.0, 0.1875, 1.0, 0.625, 1.0, 0.6875, 1.0, 0.6875, 1.0, 0.625, 1.0, 0.125, 1.0, 0.1875, 1.0, 0.1875, 1.0, 0.125, 1.0, 0.5625, 1.0, 0.625, 1.0, 0.625, 1.0, 0.5625, 1.0, 0.3125, 1.0, 0.375, 1.0, 0.375, 1.0, 0.3125, 1.0, 0.625, 1.0, 0.6875, 1.0, 0.6875, 1.0, 0.625, 1.0, 0.125, 1.0, 0.1875, 1.0, 0.1875, 1.0, 0.125, 1.0, 0.5625, 1.0, 0.625, 1.0, 0.625, 1.0, 0.5625, 1.0, 0.0625, 1.0, 0.125, 1.0, 0.125, 1.0, 0.0625, 1.0, 0.5, 1.0, 0.5625, 1.0, 0.5625, 1.0, 0.5, 1.0, 0.9375, 1.0, 1.0, 1.0, 1.0, 1.0, 0.9375, 1.0, 0.0, 1.0, 0.0625, 1.0, 0.0625, 1.0, 0.0, 1.0, 0.4375, 1.0, 0.5, 1.0, 0.5, 1.0, 0.4375, 1.0, 0.875, 1.0, 0.9375, 1.0, 0.9375, 1.0, 0.875, 1.0, 0.375, 1.0, 0.4375, 1.0, 0.4375, 1.0, 0.375, 1.0, 0.8125, 1.0, 0.875, 1.0, 0.875, 1.0, 0.8125, 1.0, 0.3125, 1.0, 0.375, 1.0, 0.375, 1.0, 0.3125, 1.0, 0.75, 1.0, 0.8125, 1.0, 0.8125, 1.0, 0.75, 1.0, 0.25, 1.0, 0.3125, 1.0, 0.3125, 1.0, 0.25, 1.0, 0.6875, 1.0, 0.75, 1.0, 0.75, 1.0, 0.6875, 1.0, 0.3418, 0.4717, 0.25, 0.49, 0.1582, 0.4717, 0.08029, 0.4197, 0.02827, 0.3418, 0.01, 0.25, 0.02827, 0.1582, 0.08029, 0.08029, 0.1582, 0.02827, 0.25, 0.01, 0.3418, 0.02827, 0.4197, 0.08029, 0.4717, 0.1582, 0.49, 0.25, 0.4717, 0.3418, 0.4197, 0.4197, 0.75, 1.0, 0.8125, 1.0, 0.8125, 1.0, 0.75, 1.0, 0.25, 1.0, 0.3125, 1.0, 0.3125, 1.0, 0.25, 1.0, 0.6875, 1.0, 0.75, 1.0, 0.75, 1.0, 0.6875, 1.0, 0.1875, 1.0, 0.25, 1.0, 0.25, 1.0, 0.1875, 1.0, 0.625, 1.0, 0.6875, 1.0, 0.6875, 1.0, 0.625, 1.0, 0.125, 1.0, 0.1875, 1.0, 0.1875, 1.0, 0.125, 1.0, 0.5625, 1.0, 0.625, 1.0, 0.625, 1.0, 0.5625, 1.0, 0.0625, 1.0, 0.125, 1.0, 0.125, 1.0, 0.0625, 1.0, 0.5, 1.0, 0.5625, 1.0, 0.5625, 1.0, 0.5, 1.0, 0.9375, 1.0, 1.0, 1.0, 1.0, 1.0, 0.9375, 1.0, 0.0, 1.0, 0.0625, 1.0, 0.0625, 1.0, 0.0, 1.0, 0.4375, 1.0, 0.5, 1.0, 0.5, 1.0, 0.4375, 1.0, 0.875, 1.0, 0.9375, 1.0, 0.9375, 1.0, 0.875, 1.0, 0.375, 1.0, 0.4375, 1.0, 0.4375, 1.0, 0.375, 1.0, 0.8125, 1.0, 0.875, 1.0, 0.875, 1.0, 0.8125, 1.0, 0.5, 1.0, 0.5625, 1.0, 0.5625, 1.0, 0.5, 1.0, 0.5, 1.0, 0.5625, 1.0, 0.5625, 1.0, 0.5, 1.0, 0.5, 1.0, 0.5625, 1.0, 0.5625, 1.0, 0.5, 1.0, 0.0625, 1.0, 0.125, 1.0, 0.125, 1.0, 0.0625, 1.0, 0.0625, 1.0, 0.125, 1.0, 0.125, 1.0, 0.0625, 1.0, 0.0625, 1.0, 0.125, 1.0, 0.125, 1.0, 0.0625, 1.0, 0.5625, 1.0, 0.625, 1.0, 0.625, 1.0, 0.5625, 1.0, 0.5625, 1.0, 0.625, 1.0, 0.625, 1.0, 0.5625, 1.0, 0.5625, 1.0, 0.625, 1.0, 0.625, 1.0, 0.5625, 1.0, 0.125, 1.0, 0.1875, 1.0, 0.1875, 1.0, 0.125, 1.0, 0.125, 1.0, 0.1875, 1.0, 0.1875, 1.0, 0.125, 1.0, 0.125, 1.0, 0.1875, 1.0, 0.1875, 1.0, 0.125, 1.0, 0.625, 1.0, 0.6875, 1.0, 0.6875, 1.0, 0.625, 1.0, 0.625, 1.0, 0.6875, 1.0, 0.6875, 1.0, 0.625, 1.0, 0.625, 1.0, 0.6875, 1.0, 0.6875, 1.0, 0.625, 1.0, 0.1875, 1.0, 0.25, 1.0, 0.25, 1.0, 0.1875, 1.0, 0.1875, 1.0, 0.25, 1.0, 0.25, 1.0, 0.1875, 1.0, 0.1875, 1.0, 0.25, 1.0, 0.25, 1.0, 0.1875, 1.0, 0.6875, 1.0, 0.75, 1.0, 0.75, 1.0, 0.6875, 1.0, 0.6875, 1.0, 0.75, 1.0, 0.75, 1.0, 0.6875, 1.0, 0.6875, 1.0, 0.75, 1.0, 0.75, 1.0, 0.6875, 1.0, 0.25, 1.0, 0.3125, 1.0, 0.3125, 1.0, 0.25, 1.0, 0.25, 1.0, 0.3125, 1.0, 0.3125, 1.0, 0.25, 1.0, 0.25, 1.0, 0.3125, 1.0, 0.3125, 1.0, 0.25, 1.0, 0.75, 1.0, 0.8125, 1.0, 0.8125, 1.0, 0.75, 1.0, 0.75, 1.0, 0.8125, 1.0, 0.8125, 1.0, 0.75, 1.0, 0.75, 1.0, 0.8125, 1.0, 0.8125, 1.0, 0.75, 1.0, 0.3125, 1.0, 0.375, 1.0, 0.375, 1.0, 0.3125, 1.0, 0.3125, 1.0, 0.375, 1.0, 0.375, 1.0, 0.3125, 1.0, 0.3125, 1.0, 0.375, 1.0, 0.375, 1.0, 0.3125, 1.0, 0.8125, 1.0, 0.875, 1.0, 0.875, 1.0, 0.8125, 1.0, 0.8125, 1.0, 0.875, 1.0, 0.875, 1.0, 0.8125, 1.0, 0.8125, 1.0, 0.875, 1.0, 0.875, 1.0, 0.8125, 1.0, 0.375, 1.0, 0.4375, 1.0, 0.4375, 1.0, 0.375, 1.0, 0.375, 1.0, 0.4375, 1.0, 0.4375, 1.0, 0.375, 1.0, 0.375, 1.0, 0.4375, 1.0, 0.4375, 1.0, 0.375, 1.0, 0.875, 1.0, 0.9375, 1.0, 0.9375, 1.0, 0.875, 1.0, 0.875, 1.0, 0.9375, 1.0, 0.9375, 1.0, 0.875, 1.0, 0.875, 1.0, 0.9375, 1.0, 0.9375, 1.0, 0.875, 1.0, 0.4375, 1.0, 0.5, 1.0, 0.5, 1.0, 0.4375, 1.0, 0.4375, 1.0, 0.5, 1.0, 0.5, 1.0, 0.4375, 1.0, 0.4375, 1.0, 0.5, 1.0, 0.5, 1.0, 0.4375, 1.0, 0.0, 1.0, 0.0625, 1.0, 0.0625, 1.0, 0.0, 1.0, 0.0, 1.0, 0.0625, 1.0, 0.0625, 1.0, 0.0, 1.0, 0.0, 1.0, 0.0625, 1.0, 0.0625, 1.0, 0.0, 1.0, 0.9375, 1.0, 1.0, 1.0, 1.0, 1.0, 0.9375, 1.0, 0.9375, 1.0, 1.0, 1.0, 1.0, 1.0, 0.9375, 1.0, 0.9375, 1.0, 1.0, 1.0, 1.0, 1.0, 0.9375, 1.0])
me_cylinder_001.materials.append(mat_base)
me_cylinder_001.materials.append(mat_zemin)
me_cylinder_001.materials.append(mat_parlaqliq)
me_cylinder_001.materials.append(mat_ag)
me_cylinder_001.update()
me_plane = bpy.data.meshes.new('Plane')
me_plane.from_pydata([(-1.0, -1.0, 0.0), (1.0, -1.0, 0.0), (-1.0, 1.0, 0.0), (1.0, 1.0, 0.0)], [], [(0, 1, 3, 2)])
_uv = me_plane.uv_layers.new(name='UVMap')
_uv.uv.foreach_set('vector', [0.0, 0.0, 1.0, 0.0, 1.0, 1.0, 0.0, 1.0])
me_plane.materials.append(mat_material_001)
me_plane.update()
me_icosphere = bpy.data.meshes.new('Icosphere')
me_icosphere.from_pydata([(0.2006, 1.923, 0.4253), (1.787, 2.064, -0.01584), (1.606, 1.774, 1.254), (2.008, 1.989, 0.5887), (1.017, 2.563, 0.7724), (1.327, 2.53, 0.4502), (-1.724, 1.838, 0.6859), (-2.381, 0.993, 0.7014), (-0.9627, 1.477, 1.37), (-0.7249, 1.787, 0.311), (-1.488, 0.7212, 1.256), (0.08075, 1.355, 1.007), (-0.1767, 1.767, 0.006877), (-2.212, 1.37, 0.682), (-1.637, 1.926, 1.379), (-1.98, 0.7345, 0.0287), (-2.336, 1.207, 1.073), (-2.097, 1.69, 1.039), (-1.127, 1.579, -0.0251), (-2.324, 0.7669, 1.117), (-1.234, 2.053, 1.017), (-1.272, 2.041, 1.283), (-1.918, 0.5412, 1.253), (-1.916, 1.512, 1.412), (0.6005, 0.5896, 0.844), (-1.292, 1.858, 1.437), (2.53, -0.3414, 0.8267), (1.012, -1.672, -0.2513), (1.177, -0.8261, 0.5153), (0.04757, -1.555, 0.9511), (0.4127, -1.772, 0.8653), (0.1997, -2.877, 0.1206), (0.4531, -2.772, 0.8054), (-2.587, -0.4655, 1.327), (-0.5922, -3.004, 0.52), (-1.187, -2.36, -0.1628), (-2.593, -1.777, 0.7536), (-2.818, -1.341, 1.097), (-1.057, -1.464, 0.8153), (-1.505, -2.519, 0.08798), (-2.278, -1.823, 0.3593), (-2.868, -0.8028, 1.099), (-1.051, -2.826, 0.6796), (0.1912, -2.517, 0.9186), (0.8841, -1.374, -0.5434), (0.239, -3.044, 0.5549), (-0.1202, -0.5859, -0.9756), (-1.083, -2.87, 0.3118), (1.171, -1.495, -0.2218), (-2.8, -1.272, 0.7861), (0.5764, -1.299, -0.7379), (0.3698, -2.945, 0.3367), (1.661, -0.7776, -0.107), (-2.344, -0.5552, 1.361), (0.8773, -1.452, 0.2636), (-2.389, 0.3505, 1.011), (-1.61, 2.036, 1.108), (-2.337, -0.156, 0.3579), (0.6938, -1.625, 0.5264), (0.3693, -2.509, -0.07977), (0.8759, -0.3332, 0.8903), (-0.7432, 0.03575, 1.108), (-2.124, 1.214, 0.4464), (0.3001, -1.705, -0.4804), (-1.002, -0.6542, 1.086), (0.6344, 2.285, 0.09421), (0.6685, -1.96, -0.2362), (0.9165, -1.083, 0.5102), (1.058, -1.159, 0.2331), (-0.5561, 1.803, 1.04), (-1.446, 1.297, 0.02558), (0.02656, 1.588, 0.9864), (-2.142, -2.331, 0.5447), (-0.5238, 1.392, -0.4552), (0.01074, 0.5667, 0.8761), (-0.8777, 1.703, 0.005505), (0.9716, 1.363, -0.956), (-1.825, -1.915, 1.009), (0.8231, 2.33, 1.002), (1.271, 2.37, 0.09278), (-0.2514, 1.743, 0.5847), (0.4869, 1.557, 1.049), (-1.784, -2.01, 0.04464), (1.774, 1.952, 1.135), (0.303, 1.891, -0.1658), (-0.2435, 1.623, -0.2908), (0.3301, 1.909, 0.9212), (0.944, 2.398, 0.1116), (0.1507, 1.69, 0.9573), (0.1956, 1.777, -0.302), (0.2418, 1.325, -0.7981), (1.691, 1.049, -0.8706), (1.166, 1.032, 1.13), (1.58, 2.414, 0.5148), (1.005, 2.533, 0.374), (1.297, 2.52, 0.8433), (-1.484, 1.413, 1.44), (1.965, 1.94, 0.9793), (0.8693, 2.531, 0.637), (-2.691, -1.27, 1.271), (2.046, 1.338, 1.414), (0.8146, 1.751, -0.4701), (-1.513, -2.707, 0.6181), (-1.252, 0.6788, -0.3805), (-2.054, 1.684, 1.261), (-2.204, 0.5232, 1.199), (-2.191, 1.245, 1.283), (-0.2819, 1.362, 1.086), (-1.189, 1.653, 0.1212), (-0.6114, 0.8017, 1.087), (0.9777, 2.124, 1.153), (-0.8141, 1.674, 1.311), (-2.33, 0.6799, 0.4339), (-1.417, -0.36, 1.174), (0.5542, 1.068, 1.001), (0.5274, -2.839, 0.4471), (-1.42, 1.986, 0.736), (-1.925, 1.135, 1.373), (-2.724, -0.8695, 1.335), (-1.922, 0.1204, 1.235), (-2.745, -0.4443, 0.8774), (-0.3194, -1.834, -0.4892), (-0.8395, -0.7278, -0.6781), (-2.23, -2.216, 0.9118), (1.656, 2.271, 0.8445), (-0.8201, -1.82, -0.4059), (2.807, 0.4332, 0.1692), (1.933, 0.7565, 1.328), (1.722, -0.6486, -0.3912), (-2.796, -0.7862, 0.7623), (2.682, 1.13, 0.4149), (-0.9543, -2.725, 0.05404), (0.08113, -2.854, 0.8367), (0.5811, -2.337, -0.05959), (2.657, 0.4738, 1.278), (0.9421, -1.752, -0.01233), (-1.376, -0.6956, -0.3631), (-0.6389, -1.06, 0.9214), (-2.238, -0.7295, 0.1128), (-1.132, -1.048, 0.8907), (-0.4117, -1.573, -0.6832), (-1.471, -1.122, 0.9502), (2.154, -0.4663, 0.05278), (2.966, 0.4222, 1.14), (2.963, -0.0401, 0.9293), (2.915, 0.9564, 1.105), (3.082, 0.4748, 0.5027), (1.966, 0.9338, -0.471), (0.3523, -1.248, 0.9664), (1.755, -0.04237, -0.791), (2.279, 0.5583, -0.2497), (-0.6271, -2.709, 0.8387), (0.7262, -2.12, -0.05764), (0.5966, 0.03551, 0.8365), (0.484, -1.332, 0.8561), (1.236, 1.51, 1.219), (1.817, 1.275, 1.384), (2.721, -0.2029, 0.3434), (1.319, -0.3297, 0.7978), (1.946, -0.5527, 0.2404), (1.56, -0.5171, 0.654), (1.994, 1.653, -0.04306), (1.513, 1.828, -0.3545), (0.5493, 0.357, 0.8088), (2.149, -0.3023, -0.1241), (1.72, 1.465, -0.5146), (3.077, 0.02597, 0.6832), (0.9432, 0.1915, 0.8211), (2.198, 1.652, 0.3308), (2.335, 1.676, 0.7912), (0.01669, 0.7157, -1.096), (-0.8712, 0.6869, -0.6279), (0.2093, 0.06306, -1.176), (1.064, 0.5615, -1.271), (-1.021, -0.4498, 1.17), (1.762, 0.1266, -0.8659), (1.511, -0.8118, -0.6846), (-0.537, 0.02711, -0.9014), (1.453, -1.014, -0.1783), (2.782, 1.203, 0.8102), (2.837, -0.2427, 0.7139), (0.9676, -1.127, -0.7161), (1.36, -1.078, -0.5096), (1.173, -0.03278, 0.8674), (1.612, -0.6245, 0.4448), (0.008879, 1.741, 0.8585), (2.794, 0.07223, 0.2015), (2.604, 0.8841, 0.1067), (3.008, 0.8768, 0.8411), (2.19, 1.486, 1.345), (3.111, 0.4394, 0.9336), (2.147, -0.3978, 0.798), (2.561, 1.049, 1.355), (2.313, 0.965, 1.426), (-0.026, -2.541, -0.1885), (0.9106, -0.5477, 0.8201), (0.7402, -2.14, 0.2046), (-0.3824, -2.98, 0.6758), (2.065, 0.2818, -0.4107), (2.313, 0.05644, 1.161), (-1.566, -2.667, 0.343), (0.5902, -2.662, 0.647), (-2.394, 1.087, 0.9091), (-2.037, 0.3712, 0.03139), (-0.3945, 1.6, 1.105), (-0.874, 1.909, 1.202), (-1.195, -1.328, -0.3127), (-1.273, -0.06672, -0.4745), (-2.438, -1.19, 1.308), (0.06347, 0.2235, 0.9006), (-2.55, -0.842, 0.4062), (-2.593, -0.1627, 1.082), (0.2151, -3.01, 0.6776), (-2.516, -1.676, 1.201), (-0.1632, -3.008, 0.2524), (-0.9232, 0.3482, 1.122), (-2.516, -1.936, 0.9406), (-0.2798, 1.728, 0.9431), (-1.241, -2.491, 0.8492), (-2.457, 0.2094, 0.7843), (-1.919, -0.6774, 1.226), (-2.483, 0.01743, 0.6916), (0.3666, -0.6246, 1.078), (-0.4076, -0.3642, 1.155), (0.2386, 1.949, 0.0668), (-0.02049, -1.087, 1.046), (-2.089, -0.1794, 0.04791), (-0.5954, -1.466, 0.8136), (-0.154, -1.893, 0.8919), (-0.1687, 1.338, -0.7126), (0.1513, -0.8495, 1.119), (2.371, 1.547, 1.193), (-2.253, 0.1664, 1.193), (0.9646, -0.3329, -1.133), (1.222, 2.433, 1.029)], [], [(212, 45, 32), (213, 208, 99), (65, 87, 101), (63, 59, 194), (221, 211, 219), (88, 81, 110), (24, 163, 167), (79, 94, 5), (67, 195, 154), (19, 106, 16), (1, 168, 161), (7, 219, 202), (228, 227, 151), (86, 0, 185), (70, 62, 108), (117, 106, 105), (234, 2, 83), (152, 201, 115), (84, 224, 65), (98, 0, 86), (94, 4, 5), (42, 197, 151), (94, 98, 4), (3, 124, 97), (24, 74, 163), (84, 65, 89), (224, 84, 85), (55, 232, 105), (123, 42, 218), (20, 9, 116), (67, 54, 68), (4, 234, 95), (71, 88, 185), (85, 12, 224), (53, 118, 208), (174, 230, 223), (154, 30, 58), (198, 150, 186), (43, 32, 30), (6, 62, 13), (9, 12, 75), (148, 30, 154), (55, 16, 202), (9, 69, 217), (105, 106, 19), (70, 108, 18), (96, 10, 8), (225, 64, 137), (178, 68, 48), (31, 51, 214), (208, 118, 99), (214, 131, 194), (94, 79, 87), (75, 85, 73), (110, 78, 86), (11, 74, 24), (125, 82, 206), (30, 32, 201), (208, 141, 220), (107, 111, 8), (115, 45, 51), (96, 23, 117), (13, 112, 7), (77, 218, 38), (10, 215, 109), (129, 49, 41), (102, 42, 123), (205, 21, 25), (202, 219, 55), (14, 25, 21), (205, 69, 20), (75, 73, 18), (204, 205, 111), (29, 43, 30), (120, 211, 221), (12, 85, 75), (7, 112, 219), (105, 119, 22), (120, 221, 129), (14, 21, 56), (16, 55, 19), (11, 81, 71), (53, 232, 33), (23, 96, 25), (2, 234, 110), (205, 204, 69), (200, 47, 102), (215, 74, 109), (16, 104, 17), (133, 66, 152), (10, 119, 215), (6, 116, 108), (222, 223, 230), (40, 138, 82), (117, 10, 96), (136, 140, 206), (108, 116, 75), (108, 75, 18), (8, 109, 107), (9, 20, 69), (21, 20, 56), (11, 24, 114), (109, 8, 10), (16, 106, 104), (155, 2, 110), (15, 207, 203), (218, 227, 38), (132, 43, 151), (225, 228, 29), (52, 178, 128), (74, 215, 61), (226, 203, 207), (27, 135, 152), (113, 215, 119), (104, 56, 17), (25, 14, 23), (115, 133, 152), (28, 184, 160), (11, 107, 74), (133, 59, 66), (15, 103, 207), (37, 216, 213), (37, 41, 49), (195, 148, 154), (44, 182, 27), (34, 214, 45), (228, 43, 29), (54, 196, 135), (151, 43, 228), (200, 39, 47), (225, 148, 230), (29, 148, 225), (135, 48, 68), (1, 79, 93), (93, 95, 124), (117, 23, 106), (34, 42, 102), (227, 218, 151), (36, 216, 37), (212, 32, 132), (79, 5, 93), (41, 120, 129), (37, 213, 99), (38, 227, 139), (39, 35, 131), (47, 39, 131), (59, 133, 31), (36, 72, 216), (88, 110, 86), (37, 99, 118), (88, 86, 185), (194, 35, 125), (123, 218, 213), (163, 209, 153), (195, 67, 158), (234, 4, 78), (68, 178, 28), (65, 101, 89), (31, 194, 59), (50, 121, 140), (47, 214, 34), (58, 201, 196), (230, 174, 64), (144, 26, 180), (95, 93, 5), (135, 68, 54), (154, 58, 67), (60, 222, 148), (209, 223, 222), (63, 66, 59), (196, 54, 58), (222, 60, 153), (46, 233, 50), (181, 233, 176), (51, 45, 214), (58, 30, 201), (148, 222, 230), (28, 52, 184), (72, 36, 40), (32, 43, 132), (213, 218, 77), (209, 163, 74), (132, 197, 212), (41, 118, 33), (92, 167, 127), (222, 153, 209), (139, 227, 137), (45, 115, 32), (63, 194, 121), (168, 3, 169), (79, 162, 101), (207, 138, 226), (7, 202, 13), (14, 104, 23), (22, 117, 105), (155, 110, 81), (152, 196, 201), (66, 44, 27), (12, 9, 80), (1, 93, 3), (77, 208, 213), (145, 190, 188), (22, 10, 117), (72, 40, 82), (25, 8, 111), (17, 6, 13), (25, 111, 205), (180, 26, 142), (116, 6, 56), (74, 61, 209), (112, 13, 62), (72, 82, 39), (40, 210, 138), (33, 211, 41), (39, 82, 35), (15, 62, 70), (196, 152, 135), (200, 72, 39), (6, 108, 62), (215, 113, 174), (202, 16, 17), (175, 149, 233), (195, 60, 148), (166, 190, 144), (102, 72, 200), (71, 185, 217), (37, 49, 36), (119, 10, 22), (45, 212, 197), (49, 129, 210), (33, 232, 211), (167, 163, 153), (84, 89, 85), (3, 168, 1), (151, 218, 42), (195, 158, 60), (0, 224, 12), (34, 102, 47), (149, 164, 128), (66, 63, 44), (197, 34, 45), (61, 223, 209), (175, 147, 198), (118, 41, 37), (42, 34, 197), (40, 36, 49), (52, 28, 178), (185, 80, 217), (53, 33, 118), (55, 105, 19), (13, 202, 17), (119, 105, 232), (232, 55, 211), (225, 227, 228), (166, 144, 180), (123, 213, 216), (104, 14, 56), (197, 132, 151), (133, 51, 31), (119, 232, 53), (41, 211, 120), (35, 82, 125), (121, 50, 63), (102, 123, 72), (27, 48, 135), (30, 148, 29), (77, 141, 208), (67, 68, 28), (58, 54, 67), (214, 47, 131), (21, 205, 20), (145, 143, 190), (190, 166, 146), (0, 12, 80), (145, 192, 143), (76, 90, 101), (65, 98, 94), (161, 147, 165), (87, 79, 101), (93, 124, 3), (192, 189, 100), (77, 38, 141), (69, 204, 217), (155, 114, 92), (100, 2, 156), (192, 193, 134), (124, 83, 97), (134, 143, 192), (186, 164, 198), (52, 142, 159), (183, 199, 127), (199, 193, 127), (100, 156, 193), (199, 191, 26), (134, 144, 143), (165, 91, 162), (231, 97, 189), (157, 164, 186), (51, 133, 115), (27, 182, 48), (63, 50, 44), (141, 38, 139), (194, 31, 214), (188, 146, 130), (2, 189, 97), (143, 144, 190), (52, 128, 142), (184, 52, 159), (126, 186, 150), (198, 147, 150), (169, 3, 97), (170, 173, 172), (171, 177, 207), (233, 46, 172), (182, 181, 176), (149, 176, 233), (233, 173, 175), (170, 172, 177), (173, 76, 91), (173, 233, 172), (177, 122, 207), (57, 129, 221), (177, 172, 46), (157, 180, 142), (182, 178, 48), (174, 61, 215), (128, 176, 149), (176, 178, 182), (179, 168, 169), (183, 60, 158), (221, 219, 112), (146, 166, 186), (6, 17, 56), (168, 130, 161), (1, 162, 79), (116, 56, 20), (2, 97, 83), (128, 164, 142), (199, 134, 193), (158, 67, 28), (126, 150, 187), (187, 146, 126), (74, 107, 109), (158, 28, 160), (187, 147, 161), (26, 191, 184), (175, 173, 91), (100, 193, 192), (191, 199, 158), (189, 192, 231), (141, 113, 220), (184, 191, 160), (107, 204, 111), (136, 122, 140), (64, 139, 137), (159, 26, 184), (198, 149, 175), (104, 106, 23), (175, 91, 147), (174, 113, 64), (95, 234, 124), (98, 86, 78), (233, 181, 50), (179, 145, 188), (130, 168, 179), (159, 142, 26), (98, 65, 0), (169, 231, 145), (114, 155, 81), (156, 2, 155), (123, 216, 72), (113, 119, 53), (129, 57, 210), (193, 156, 127), (231, 169, 97), (27, 152, 66), (183, 127, 167), (121, 194, 125), (231, 192, 145), (138, 57, 226), (149, 198, 164), (191, 158, 160), (170, 177, 171), (26, 144, 199), (1, 165, 162), (100, 189, 2), (126, 146, 186), (138, 210, 57), (157, 166, 180), (1, 161, 165), (156, 155, 92), (44, 50, 181), (15, 203, 112), (206, 140, 125), (181, 182, 44), (167, 153, 60), (166, 157, 186), (234, 83, 124), (50, 140, 46), (201, 32, 115), (122, 46, 140), (136, 206, 138), (158, 199, 183), (122, 177, 46), (220, 53, 208), (87, 65, 94), (98, 78, 4), (146, 187, 130), (178, 176, 128), (188, 190, 146), (145, 179, 169), (134, 199, 144), (157, 142, 164), (130, 187, 161), (5, 4, 95), (150, 147, 187), (92, 127, 156), (179, 188, 130), (183, 167, 60), (167, 92, 24), (114, 24, 92), (88, 71, 81), (219, 211, 55), (91, 76, 162), (91, 165, 147), (162, 76, 101), (217, 80, 9), (90, 76, 170), (229, 170, 171), (8, 25, 96), (70, 18, 73), (89, 229, 85), (170, 229, 90), (226, 57, 203), (11, 114, 81), (185, 0, 80), (225, 230, 64), (85, 229, 73), (229, 171, 73), (89, 90, 229), (73, 103, 70), (0, 65, 224), (234, 78, 110), (137, 227, 225), (101, 90, 89), (170, 76, 173), (103, 73, 171), (11, 71, 107), (62, 15, 112), (75, 116, 9), (103, 171, 207), (107, 71, 204), (40, 49, 210), (217, 204, 71), (136, 207, 122), (221, 112, 57), (138, 207, 136), (223, 61, 174), (103, 15, 70), (141, 139, 64), (206, 82, 138), (203, 57, 112), (53, 220, 113), (141, 64, 113), (131, 35, 194), (121, 125, 140)])
_uv = me_icosphere.uv_layers.new(name='UVMap')
_uv.uv.foreach_set('vector', [0.0, 0.0, 0.0, 0.0, 0.0, 0.0, 0.0, 0.0, 0.0, 0.0, 0.0, 0.0, 0.0, 0.0, 0.0, 0.0, 0.0, 0.0, 0.0, 0.0, 0.0, 0.0, 0.0, 0.0, 0.0, 0.0, 0.0, 0.0, 0.0, 0.0, 0.0, 0.0, 0.0, 0.0, 0.0, 0.0, 0.0, 0.0, 0.0, 0.0, 0.0, 0.0, 0.0, 0.0, 0.0, 0.0, 0.0, 0.0, 0.0, 0.0, 0.0, 0.0, 0.0, 0.0, 0.0, 0.0, 0.0, 0.0, 0.0, 0.0, 0.0, 0.0, 0.0, 0.0, 0.0, 0.0, 0.0, 0.0, 0.0, 0.0, 0.0, 0.0, 0.0, 0.0, 0.0, 0.0, 0.0, 0.0, 0.0, 0.0, 0.0, 0.0, 0.0, 0.0, 0.0, 0.0, 0.0, 0.0, 0.0, 0.0, 0.0, 0.0, 0.0, 0.0, 0.0, 0.0, 0.0, 0.0, 0.0, 0.0, 0.0, 0.0, 0.0, 0.0, 0.0, 0.0, 0.0, 0.0, 0.0, 0.0, 0.0, 0.0, 0.0, 0.0, 0.0, 0.0, 0.0, 0.0, 0.0, 0.0, 0.0, 0.0, 0.0, 0.0, 0.0, 0.0, 0.0, 0.0, 0.0, 0.0, 0.0, 0.0, 0.0, 0.0, 0.0, 0.0, 0.0, 0.0, 0.0, 0.0, 0.0, 0.0, 0.0, 0.0, 0.0, 0.0, 0.0, 0.0, 0.0, 0.0, 0.0, 0.0, 0.0, 0.0, 0.0, 0.0, 0.0, 0.0, 0.0, 0.0, 0.0, 0.0, 0.0, 0.0, 0.0, 0.0, 0.0, 0.0, 0.0, 0.0, 0.0, 0.0, 0.0, 0.0, 0.0, 0.0, 0.0, 0.0, 0.0, 0.0, 0.0, 0.0, 0.0, 0.0, 0.0, 0.0, 0.0, 0.0, 0.0, 0.0, 0.0, 0.0, 0.0, 0.0, 0.0, 0.0, 0.0, 0.0, 0.0, 0.0, 0.0, 0.0, 0.0, 0.0, 0.0, 0.0, 0.0, 0.0, 0.0, 0.0, 0.0, 0.0, 0.0, 0.0, 0.0, 0.0, 0.0, 0.0, 0.0, 0.0, 0.0, 0.0, 0.0, 0.0, 0.0, 0.0, 0.0, 0.0, 0.0, 0.0, 0.0, 0.0, 0.0, 0.0, 0.0, 0.0, 0.0, 0.0, 0.0, 0.0, 0.0, 0.0, 0.0, 0.0, 0.0, 0.0, 0.0, 0.0, 0.0, 0.0, 0.0, 0.0, 0.0, 0.0, 0.0, 0.0, 0.0, 0.0, 0.0, 0.0, 0.0, 0.0, 0.0, 0.0, 0.0, 0.0, 0.0, 0.0, 0.0, 0.0, 0.0, 0.0, 0.0, 0.0, 0.0, 0.0, 0.0, 0.0, 0.0, 0.0, 0.0, 0.0, 0.0, 0.0, 0.0, 0.0, 0.0, 0.0, 0.0, 0.0, 0.0, 0.0, 0.0, 0.0, 0.0, 0.0, 0.0, 0.0, 0.0, 0.0, 0.0, 0.0, 0.0, 0.0, 0.0, 0.0, 0.0, 0.0, 0.0, 0.0, 0.0, 0.0, 0.0, 0.0, 0.0, 0.0, 0.0, 0.0, 0.0, 0.0, 0.0, 0.0, 0.0, 0.0, 0.0, 0.0, 0.0, 0.0, 0.0, 0.0, 0.0, 0.0, 0.0, 0.0, 0.0, 0.0, 0.0, 0.0, 0.0, 0.0, 0.0, 0.0, 0.0, 0.0, 0.0, 0.0, 0.0, 0.0, 0.0, 0.0, 0.0, 0.0, 0.0, 0.0, 0.0, 0.0, 0.0, 0.0, 0.0, 0.0, 0.0, 0.0, 0.0, 0.0, 0.0, 0.0, 0.0, 0.0, 0.0, 0.0, 0.0, 0.0, 0.0, 0.0, 0.0, 0.0, 0.0, 0.0, 0.0, 0.0, 0.0, 0.0, 0.0, 0.0, 0.0, 0.0, 0.0, 0.0, 0.0, 0.0, 0.0, 0.0, 0.0, 0.0, 0.0, 0.0, 0.0, 0.0, 0.0, 0.0, 0.0, 0.0, 0.0, 0.0, 0.0, 0.0, 0.0, 0.0, 0.0, 0.0, 0.0, 0.0, 0.0, 0.0, 0.0, 0.0, 0.0, 0.0, 0.0, 0.0, 0.0, 0.0, 0.0, 0.0, 0.0, 0.0, 0.0, 0.0, 0.0, 0.0, 0.0, 0.0, 0.0, 0.0, 0.0, 0.0, 0.0, 0.0, 0.0, 0.0, 0.0, 0.0, 0.0, 0.0, 0.0, 0.0, 0.0, 0.0, 0.0, 0.0, 0.0, 0.0, 0.0, 0.0, 0.0, 0.0, 0.0, 0.0, 0.0, 0.0, 0.0, 0.0, 0.0, 0.0, 0.0, 0.0, 0.0, 0.0, 0.0, 0.0, 0.0, 0.0, 0.0, 0.0, 0.0, 0.0, 0.0, 0.0, 0.0, 0.0, 0.0, 0.0, 0.0, 0.0, 0.0, 0.0, 0.0, 0.0, 0.0, 0.0, 0.0, 0.0, 0.0, 0.0, 0.0, 0.0, 0.0, 0.0, 0.0, 0.0, 0.0, 0.0, 0.0, 0.0, 0.0, 0.0, 0.0, 0.0, 0.0, 0.0, 0.0, 0.0, 0.0, 0.0, 0.0, 0.0, 0.0, 0.0, 0.0, 0.0, 0.0, 0.0, 0.0, 0.0, 0.0, 0.0, 0.0, 0.0, 0.0, 0.0, 0.0, 0.0, 0.0, 0.0, 0.0, 0.0, 0.0, 0.0, 0.0, 0.0, 0.0, 0.0, 0.0, 0.0, 0.0, 0.0, 0.0, 0.0, 0.0, 0.0, 0.0, 0.0, 0.0, 0.0, 0.0, 0.0, 0.0, 0.0, 0.0, 0.0, 0.0, 0.0, 0.0, 0.0, 0.0, 0.0, 0.0, 0.0, 0.0, 0.0, 0.0, 0.0, 0.0, 0.0, 0.0, 0.0, 0.0, 0.0, 0.0, 0.0, 0.0, 0.0, 0.0, 0.0, 0.0, 0.0, 0.0, 0.0, 0.0, 0.0, 0.0, 0.0, 0.0, 0.0, 0.0, 0.0, 0.0, 0.0, 0.0, 0.0, 0.0, 0.0, 0.0, 0.0, 0.0, 0.0, 0.0, 0.0, 0.0, 0.0, 0.0, 0.0, 0.0, 0.0, 0.0, 0.0, 0.0, 0.0, 0.0, 0.0, 0.0, 0.0, 0.0, 0.0, 0.0, 0.0, 0.0, 0.0, 0.0, 0.0, 0.0, 0.0, 0.0, 0.0, 0.0, 0.0, 0.0, 0.0, 0.0, 0.0, 0.0, 0.0, 0.0, 0.0, 0.0, 0.0, 0.0, 0.0, 0.0, 0.0, 0.0, 0.0, 0.0, 0.0, 0.0, 0.0, 0.0, 0.0, 0.0, 0.0, 0.0, 0.0, 0.0, 0.0, 0.0, 0.0, 0.0, 0.0, 0.0, 0.0, 0.0, 0.0, 0.0, 0.0, 0.0, 0.0, 0.0, 0.0, 0.0, 0.0, 0.0, 0.0, 0.0, 0.0, 0.0, 0.0, 0.0, 0.0, 0.0, 0.0, 0.0, 0.0, 0.0, 0.0, 0.0, 0.0, 0.0, 0.0, 0.0, 0.0, 0.0, 0.0, 0.0, 0.0, 0.0, 0.0, 0.0, 0.0, 0.0, 0.0, 0.0, 0.0, 0.0, 0.0, 0.0, 0.0, 0.0, 0.0, 0.0, 0.0, 0.0, 0.0, 0.0, 0.0, 0.0, 0.0, 0.0, 0.0, 0.0, 0.0, 0.0, 0.0, 0.0, 0.0, 0.0, 0.0, 0.0, 0.0, 0.0, 0.0, 0.0, 0.0, 0.0, 0.0, 0.0, 0.0, 0.0, 0.0, 0.0, 0.0, 0.0, 0.0, 0.0, 0.0, 0.0, 0.0, 0.0, 0.0, 0.0, 0.0, 0.0, 0.0, 0.0, 0.0, 0.0, 0.0, 0.0, 0.0, 0.0, 0.0, 0.0, 0.0, 0.0, 0.0, 0.0, 0.0, 0.0, 0.0, 0.0, 0.0, 0.0, 0.0, 0.0, 0.0, 0.0, 0.0, 0.0, 0.0, 0.0, 0.0, 0.0, 0.0, 0.0, 0.0, 0.0, 0.0, 0.0, 0.0, 0.0, 0.0, 0.0, 0.0, 0.0, 0.0, 0.0, 0.0, 0.0, 0.0, 0.0, 0.0, 0.0, 0.0, 0.0, 0.0, 0.0, 0.0, 0.0, 0.0, 0.0, 0.0, 0.0, 0.0, 0.0, 0.0, 0.0, 0.0, 0.0, 0.0, 0.0, 0.0, 0.0, 0.0, 0.0, 0.0, 0.0, 0.0, 0.0, 0.0, 0.0, 0.0, 0.0, 0.0, 0.0, 0.0, 0.0, 0.0, 0.0, 0.0, 0.0, 0.0, 0.0, 0.0, 0.0, 0.0, 0.0, 0.0, 0.0, 0.0, 0.0, 0.0, 0.0, 0.0, 0.0, 0.0, 0.0, 0.0, 0.0, 0.0, 0.0, 0.0, 0.0, 0.0, 0.0, 0.0, 0.0, 0.0, 0.0, 0.0, 0.0, 0.0, 0.0, 0.0, 0.0, 0.0, 0.0, 0.0, 0.0, 0.0, 0.0, 0.0, 0.0, 0.0, 0.0, 0.0, 0.0, 0.0, 0.0, 0.0, 0.0, 0.0, 0.0, 0.0, 0.0, 0.0, 0.0, 0.0, 0.0, 0.0, 0.0, 0.0, 0.0, 0.0, 0.0, 0.0, 0.0, 0.0, 0.0, 0.0, 0.0, 0.0, 0.0, 0.0, 0.0, 0.0, 0.0, 0.0, 0.0, 0.0, 0.0, 0.0, 0.0, 0.0, 0.0, 0.0, 0.0, 0.0, 0.0, 0.0, 0.0, 0.0, 0.0, 0.0, 0.0, 0.0, 0.0, 0.0, 0.0, 0.0, 0.0, 0.0, 0.0, 0.0, 0.0, 0.0, 0.0, 0.0, 0.0, 0.0, 0.0, 0.0, 0.0, 0.0, 0.0, 0.0, 0.0, 0.0, 0.0, 0.0, 0.0, 0.0, 0.0, 0.0, 0.0, 0.0, 0.0, 0.0, 0.0, 0.0, 0.0, 0.0, 0.0, 0.0, 0.0, 0.0, 0.0, 0.0, 0.0, 0.0, 0.0, 0.0, 0.0, 0.0, 0.0, 0.0, 0.0, 0.0, 0.0, 0.0, 0.0, 0.0, 0.0, 0.0, 0.0, 0.0, 0.0, 0.0, 0.0, 0.0, 0.0, 0.0, 0.0, 0.0, 0.0, 0.0, 0.0, 0.0, 0.0, 0.0, 0.0, 0.0, 0.0, 0.0, 0.0, 0.0, 0.0, 0.0, 0.0, 0.0, 0.0, 0.0, 0.0, 0.0, 0.0, 0.0, 0.0, 0.0, 0.0, 0.0, 0.0, 0.0, 0.0, 0.0, 0.0, 0.0, 0.0, 0.0, 0.0, 0.0, 0.0, 0.0, 0.0, 0.0, 0.0, 0.0, 0.0, 0.0, 0.0, 0.0, 0.0, 0.0, 0.0, 0.0, 0.0, 0.0, 0.0, 0.0, 0.0, 0.0, 0.0, 0.0, 0.0, 0.0, 0.0, 0.0, 0.0, 0.0, 0.0, 0.0, 0.0, 0.0, 0.0, 0.0, 0.0, 0.0, 0.0, 0.0, 0.0, 0.0, 0.0, 0.0, 0.0, 0.0, 0.0, 0.0, 0.0, 0.0, 0.0, 0.0, 0.0, 0.0, 0.0, 0.0, 0.0, 0.0, 0.0, 0.0, 0.0, 0.0, 0.0, 0.0, 0.0, 0.0, 0.0, 0.0, 0.0, 0.0, 0.0, 0.0, 0.0, 0.0, 0.0, 0.0, 0.0, 0.0, 0.0, 0.0, 0.0, 0.0, 0.0, 0.0, 0.0, 0.0, 0.0, 0.0, 0.0, 0.0, 0.0, 0.0, 0.0, 0.0, 0.0, 0.0, 0.0, 0.0, 0.0, 0.0, 0.0, 0.0, 0.0, 0.0, 0.0, 0.0, 0.0, 0.0, 0.0, 0.0, 0.0, 0.0, 0.0, 0.0, 0.0, 0.0, 0.0, 0.0, 0.0, 0.0, 0.0, 0.0, 0.0, 0.0, 0.0, 0.0, 0.0, 0.0, 0.0, 0.0, 0.0, 0.0, 0.0, 0.0, 0.0, 0.0, 0.0, 0.0, 0.0, 0.0, 0.0, 0.0, 0.0, 0.0, 0.0, 0.0, 0.0, 0.0, 0.0, 0.0, 0.0, 0.0, 0.0, 0.0, 0.0, 0.0, 0.0, 0.0, 0.0, 0.0, 0.0, 0.0, 0.0, 0.0, 0.0, 0.0, 0.0, 0.0, 0.0, 0.0, 0.0, 0.0, 0.0, 0.0, 0.0, 0.0, 0.0, 0.0, 0.0, 0.0, 0.0, 0.0, 0.0, 0.0, 0.0, 0.0, 0.0, 0.0, 0.0, 0.0, 0.0, 0.0, 0.0, 0.0, 0.0, 0.0, 0.0, 0.0, 0.0, 0.0, 0.0, 0.0, 0.0, 0.0, 0.0, 0.0, 0.0, 0.0, 0.0, 0.0, 0.0, 0.0, 0.0, 0.0, 0.0, 0.0, 0.0, 0.0, 0.0, 0.0, 0.0, 0.0, 0.0, 0.0, 0.0, 0.0, 0.0, 0.0, 0.0, 0.0, 0.0, 0.0, 0.0, 0.0, 0.0, 0.0, 0.0, 0.0, 0.0, 0.0, 0.0, 0.0, 0.0, 0.0, 0.0, 0.0, 0.0, 0.0, 0.0, 0.0, 0.0, 0.0, 0.0, 0.0, 0.0, 0.0, 0.0, 0.0, 0.0, 0.0, 0.0, 0.0, 0.0, 0.0, 0.0, 0.0, 0.0, 0.0, 0.0, 0.0, 0.0, 0.0, 0.0, 0.0, 0.0, 0.0, 0.0, 0.0, 0.0, 0.0, 0.0, 0.0, 0.0, 0.0, 0.0, 0.0, 0.0, 0.0, 0.0, 0.0, 0.0, 0.0, 0.0, 0.0, 0.0, 0.0, 0.0, 0.0, 0.0, 0.0, 0.0, 0.0, 0.0, 0.0, 0.0, 0.0, 0.0, 0.0, 0.0, 0.0, 0.0, 0.0, 0.0, 0.0, 0.0, 0.0, 0.0, 0.0, 0.0, 0.0, 0.0, 0.0, 0.0, 0.0, 0.0, 0.0, 0.0, 0.0, 0.0, 0.0, 0.0, 0.0, 0.0, 0.0, 0.0, 0.0, 0.0, 0.0, 0.0, 0.0, 0.0, 0.0, 0.0, 0.0, 0.0, 0.0, 0.0, 0.0, 0.0, 0.0, 0.0, 0.0, 0.0, 0.0, 0.0, 0.0, 0.0, 0.0, 0.0, 0.0, 0.0, 0.0, 0.0, 0.0, 0.0, 0.0, 0.0, 0.0, 0.0, 0.0, 0.0, 0.0, 0.0, 0.0, 0.0, 0.0, 0.0, 0.0, 0.0, 0.0, 0.0, 0.0, 0.0, 0.0, 0.0, 0.0, 0.0, 0.0, 0.0, 0.0, 0.0, 0.0, 0.0, 0.0, 0.0, 0.0, 0.0, 0.0, 0.0, 0.0, 0.0, 0.0, 0.0, 0.0, 0.0, 0.0, 0.0, 0.0, 0.0, 0.0, 0.0, 0.0, 0.0, 0.0, 0.0, 0.0, 0.0, 0.0, 0.0, 0.0, 0.0, 0.0, 0.0, 0.0, 0.0, 0.0, 0.0, 0.0, 0.0, 0.0, 0.0, 0.0, 0.0, 0.0, 0.0, 0.0, 0.0, 0.0, 0.0, 0.0, 0.0, 0.0, 0.0, 0.0, 0.0, 0.0, 0.0, 0.0, 0.0, 0.0, 0.0, 0.0, 0.0, 0.0, 0.0, 0.0, 0.0, 0.0, 0.0, 0.0, 0.0, 0.0, 0.0, 0.0, 0.0, 0.0, 0.0, 0.0, 0.0, 0.0, 0.0, 0.0, 0.0, 0.0, 0.0, 0.0, 0.0, 0.0, 0.0, 0.0, 0.0, 0.0, 0.0, 0.0, 0.0, 0.0, 0.0, 0.0, 0.0, 0.0, 0.0, 0.0, 0.0, 0.0, 0.0, 0.0, 0.0, 0.0, 0.0, 0.0, 0.0, 0.0, 0.0, 0.0, 0.0, 0.0, 0.0, 0.0, 0.0, 0.0, 0.0, 0.0, 0.0, 0.0, 0.0, 0.0, 0.0, 0.0, 0.0, 0.0, 0.0, 0.0, 0.0, 0.0, 0.0, 0.0, 0.0, 0.0, 0.0, 0.0, 0.0, 0.0, 0.0, 0.0, 0.0, 0.0, 0.0, 0.0, 0.0, 0.0, 0.0, 0.0, 0.0, 0.0, 0.0, 0.0, 0.0, 0.0, 0.0, 0.0, 0.0, 0.0, 0.0, 0.0, 0.0, 0.0, 0.0, 0.0, 0.0, 0.0, 0.0, 0.0, 0.0, 0.0, 0.0, 0.0, 0.0, 0.0, 0.0, 0.0, 0.0, 0.0, 0.0, 0.0, 0.0, 0.0, 0.0, 0.0, 0.0, 0.0, 0.0, 0.0, 0.0, 0.0, 0.0, 0.0, 0.0, 0.0, 0.0, 0.0, 0.0, 0.0, 0.0, 0.0, 0.0, 0.0, 0.0, 0.0, 0.0, 0.0, 0.0, 0.0, 0.0, 0.0, 0.0, 0.0, 0.0, 0.0, 0.0, 0.0, 0.0, 0.0, 0.0, 0.0, 0.0, 0.0, 0.0, 0.0, 0.0, 0.0, 0.0, 0.0, 0.0, 0.0, 0.0, 0.0, 0.0, 0.0, 0.0, 0.0, 0.0, 0.0, 0.0, 0.0, 0.0, 0.0, 0.0, 0.0, 0.0, 0.0, 0.0, 0.0, 0.0, 0.0, 0.0, 0.0, 0.0, 0.0, 0.0, 0.0, 0.0, 0.0, 0.0, 0.0, 0.0, 0.0, 0.0, 0.0, 0.0, 0.0, 0.0, 0.0, 0.0, 0.0, 0.0, 0.0, 0.0, 0.0, 0.0, 0.0, 0.0, 0.0, 0.0, 0.0, 0.0, 0.0, 0.0, 0.0, 0.0, 0.0, 0.0, 0.0, 0.0, 0.0, 0.0, 0.0, 0.0, 0.0, 0.0, 0.0, 0.0, 0.0, 0.0, 0.0, 0.0, 0.0, 0.0, 0.0, 0.0, 0.0, 0.0, 0.0, 0.0, 0.0, 0.0, 0.0, 0.0, 0.0, 0.0, 0.0, 0.0, 0.0, 0.0, 0.0, 0.0, 0.0, 0.0, 0.0, 0.0, 0.0, 0.0, 0.0, 0.0, 0.0, 0.0, 0.0, 0.0, 0.0, 0.0, 0.0, 0.0, 0.0, 0.0, 0.0, 0.0, 0.0, 0.0, 0.0, 0.0, 0.0, 0.0, 0.0, 0.0, 0.0, 0.0, 0.0, 0.0, 0.0, 0.0, 0.0, 0.0, 0.0, 0.0, 0.0, 0.0, 0.0, 0.0, 0.0, 0.0, 0.0, 0.0, 0.0, 0.0, 0.0, 0.0, 0.0, 0.0, 0.0, 0.0, 0.0, 0.0, 0.0, 0.0, 0.0, 0.0, 0.0, 0.0, 0.0, 0.0, 0.0, 0.0, 0.0, 0.0, 0.0, 0.0, 0.0, 0.0, 0.0, 0.0, 0.0, 0.0, 0.0, 0.0, 0.0, 0.0, 0.0, 0.0, 0.0, 0.0, 0.0, 0.0, 0.0, 0.0, 0.0, 0.0, 0.0, 0.0, 0.0, 0.0, 0.0, 0.0, 0.0, 0.0, 0.0, 0.0, 0.0, 0.0, 0.0, 0.0, 0.0, 0.0, 0.0, 0.0, 0.0, 0.0, 0.0, 0.0, 0.0, 0.0, 0.0, 0.0, 0.0, 0.0, 0.0, 0.0, 0.0, 0.0, 0.0, 0.0, 0.0, 0.0, 0.0, 0.0, 0.0, 0.0, 0.0, 0.0, 0.0, 0.0, 0.0, 0.0, 0.0, 0.0, 0.0, 0.0, 0.0, 0.0, 0.0, 0.0, 0.0, 0.0, 0.0, 0.0, 0.0, 0.0, 0.0, 0.0, 0.0, 0.0, 0.0, 0.0, 0.0, 0.0, 0.0, 0.0, 0.0, 0.0, 0.0, 0.0, 0.0, 0.0, 0.0, 0.0, 0.0, 0.0, 0.0, 0.0, 0.0, 0.0, 0.0, 0.0, 0.0, 0.0, 0.0, 0.0, 0.0, 0.0, 0.0, 0.0, 0.0, 0.0, 0.0, 0.0, 0.0, 0.0, 0.0, 0.0, 0.0, 0.0, 0.0, 0.0, 0.0, 0.0, 0.0, 0.0, 0.0, 0.0, 0.0, 0.0, 0.0, 0.0, 0.0, 0.0, 0.0, 0.0, 0.0, 0.0, 0.0, 0.0, 0.0, 0.0, 0.0, 0.0, 0.0, 0.0, 0.0, 0.0, 0.0, 0.0, 0.0, 0.0, 0.0, 0.0, 0.0, 0.0, 0.0, 0.0, 0.0, 0.0, 0.0, 0.0, 0.0, 0.0, 0.0, 0.0, 0.0, 0.0, 0.0, 0.0, 0.0, 0.0, 0.0, 0.0, 0.0, 0.0, 0.0, 0.0, 0.0, 0.0, 0.0, 0.0, 0.0, 0.0, 0.0, 0.0, 0.0, 0.0, 0.0, 0.0, 0.0, 0.0, 0.0, 0.0, 0.0, 0.0, 0.0, 0.0, 0.0, 0.0, 0.0, 0.0, 0.0, 0.0, 0.0, 0.0, 0.0, 0.0, 0.0, 0.0, 0.0, 0.0, 0.0, 0.0, 0.0, 0.0, 0.0, 0.0, 0.0, 0.0, 0.0, 0.0, 0.0, 0.0, 0.0, 0.0, 0.0, 0.0, 0.0, 0.0, 0.0, 0.0, 0.0, 0.0, 0.0, 0.0, 0.0, 0.0, 0.0, 0.0, 0.0, 0.0, 0.0, 0.0, 0.0, 0.0, 0.0, 0.0, 0.0, 0.0, 0.0, 0.0, 0.0, 0.0, 0.0, 0.0, 0.0, 0.0, 0.0, 0.0, 0.0, 0.0, 0.0, 0.0, 0.0, 0.0, 0.0, 0.0, 0.0, 0.0, 0.0, 0.0, 0.0, 0.0, 0.0, 0.0, 0.0, 0.0, 0.0, 0.0, 0.0, 0.0, 0.0, 0.0, 0.0, 0.0, 0.0, 0.0, 0.0, 0.0, 0.0, 0.0, 0.0, 0.0, 0.0, 0.0, 0.0, 0.0, 0.0, 0.0, 0.0, 0.0, 0.0, 0.0, 0.0, 0.0, 0.0, 0.0, 0.0, 0.0, 0.0, 0.0, 0.0, 0.0, 0.0, 0.0, 0.0, 0.0, 0.0, 0.0, 0.0, 0.0, 0.0, 0.0, 0.0, 0.0, 0.0, 0.0, 0.0, 0.0, 0.0, 0.0, 0.0, 0.0, 0.0, 0.0, 0.0, 0.0, 0.0, 0.0, 0.0, 0.0, 0.0, 0.0, 0.0, 0.0, 0.0, 0.0, 0.0, 0.0, 0.0, 0.0, 0.0, 0.0, 0.0, 0.0, 0.0, 0.0, 0.0, 0.0, 0.0, 0.0, 0.0, 0.0, 0.0, 0.0, 0.0, 0.0, 0.0, 0.0, 0.0, 0.0, 0.0, 0.0, 0.0, 0.0, 0.0, 0.0, 0.0, 0.0, 0.0, 0.0, 0.0, 0.0, 0.0, 0.0, 0.0, 0.0, 0.0, 0.0, 0.0, 0.0, 0.0, 0.0, 0.0, 0.0, 0.0, 0.0, 0.0, 0.0, 0.0, 0.0, 0.0, 0.0, 0.0, 0.0, 0.0, 0.0, 0.0, 0.0, 0.0, 0.0, 0.0, 0.0, 0.0, 0.0, 0.0, 0.0, 0.0, 0.0, 0.0, 0.0, 0.0, 0.0, 0.0, 0.0, 0.0, 0.0, 0.0, 0.0, 0.0, 0.0, 0.0, 0.0, 0.0, 0.0, 0.0, 0.0, 0.0, 0.0, 0.0, 0.0, 0.0, 0.0, 0.0, 0.0, 0.0, 0.0, 0.0, 0.0, 0.0, 0.0, 0.0, 0.0, 0.0, 0.0, 0.0, 0.0, 0.0, 0.0, 0.0, 0.0, 0.0, 0.0, 0.0, 0.0, 0.0, 0.0, 0.0, 0.0, 0.0, 0.0, 0.0, 0.0, 0.0, 0.0, 0.0, 0.0, 0.0, 0.0, 0.0, 0.0, 0.0, 0.0, 0.0, 0.0, 0.0, 0.0, 0.0, 0.0, 0.0, 0.0, 0.0, 0.0, 0.0, 0.0, 0.0, 0.0, 0.0, 0.0, 0.0, 0.0, 0.0, 0.0, 0.0, 0.0, 0.0, 0.0, 0.0, 0.0, 0.0, 0.0, 0.0, 0.0, 0.0, 0.0, 0.0, 0.0, 0.0, 0.0, 0.0, 0.0, 0.0, 0.0, 0.0, 0.0, 0.0, 0.0, 0.0, 0.0, 0.0, 0.0, 0.0, 0.0, 0.0, 0.0, 0.0, 0.0, 0.0, 0.0, 0.0, 0.0, 0.0, 0.0, 0.0, 0.0, 0.0, 0.0, 0.0, 0.0, 0.0, 0.0, 0.0, 0.0, 0.0, 0.0, 0.0, 0.0, 0.0, 0.0, 0.0, 0.0, 0.0, 0.0, 0.0, 0.0, 0.0, 0.0, 0.0, 0.0, 0.0, 0.0, 0.0, 0.0, 0.0, 0.0, 0.0, 0.0, 0.0, 0.0, 0.0, 0.0, 0.0, 0.0, 0.0, 0.0, 0.0, 0.0, 0.0, 0.0, 0.0, 0.0, 0.0, 0.0, 0.0, 0.0, 0.0, 0.0, 0.0, 0.0, 0.0, 0.0, 0.0, 0.0, 0.0, 0.0, 0.0, 0.0, 0.0, 0.0, 0.0, 0.0, 0.0, 0.0, 0.0, 0.0, 0.0, 0.0, 0.0, 0.0, 0.0, 0.0, 0.0, 0.0, 0.0, 0.0, 0.0, 0.0, 0.0, 0.0, 0.0, 0.0, 0.0, 0.0, 0.0, 0.0, 0.0, 0.0, 0.0, 0.0, 0.0, 0.0, 0.0, 0.0, 0.0, 0.0, 0.0, 0.0, 0.0, 0.0, 0.0, 0.0, 0.0, 0.0, 0.0, 0.0, 0.0, 0.0, 0.0, 0.0, 0.0, 0.0, 0.0, 0.0, 0.0, 0.0, 0.0, 0.0, 0.0, 0.0, 0.0, 0.0, 0.0, 0.0, 0.0, 0.0, 0.0, 0.0, 0.0, 0.0, 0.0, 0.0, 0.0, 0.0, 0.0, 0.0, 0.0, 0.0, 0.0, 0.0, 0.0, 0.0, 0.0, 0.0, 0.0, 0.0, 0.0, 0.0, 0.0, 0.0, 0.0, 0.0, 0.0, 0.0, 0.0, 0.0, 0.0, 0.0, 0.0, 0.0, 0.0, 0.0, 0.0, 0.0, 0.0, 0.0, 0.0, 0.0, 0.0, 0.0, 0.0, 0.0, 0.0, 0.0, 0.0, 0.0, 0.0, 0.0, 0.0, 0.0, 0.0, 0.0, 0.0, 0.0, 0.0, 0.0, 0.0, 0.0, 0.0, 0.0, 0.0, 0.0, 0.0, 0.0, 0.0, 0.0, 0.0, 0.0, 0.0, 0.0, 0.0, 0.0, 0.0, 0.0, 0.0, 0.0, 0.0, 0.0, 0.0, 0.0, 0.0, 0.0, 0.0, 0.0, 0.0, 0.0, 0.0, 0.0, 0.0, 0.0, 0.0, 0.0, 0.0, 0.0, 0.0, 0.0, 0.0, 0.0, 0.0, 0.0, 0.0, 0.0, 0.0, 0.0, 0.0, 0.0, 0.0, 0.0, 0.0, 0.0, 0.0, 0.0, 0.0, 0.0, 0.0, 0.0, 0.0, 0.0, 0.0, 0.0, 0.0, 0.0, 0.0, 0.0, 0.0, 0.0, 0.0, 0.0, 0.0, 0.0, 0.0, 0.0, 0.0, 0.0, 0.0, 0.0, 0.0, 0.0, 0.0, 0.0, 0.0, 0.0, 0.0, 0.0, 0.0, 0.0, 0.0, 0.0, 0.0, 0.0, 0.0, 0.0, 0.0, 0.0, 0.0, 0.0, 0.0, 0.0, 0.0, 0.0, 0.0, 0.0, 0.0, 0.0, 0.0, 0.0, 0.0, 0.0, 0.0, 0.0, 0.0, 0.0, 0.0, 0.0, 0.0, 0.0, 0.0, 0.0, 0.0, 0.0, 0.0, 0.0, 0.0, 0.0, 0.0, 0.0, 0.0, 0.0, 0.0, 0.0, 0.0, 0.0, 0.0, 0.0, 0.0, 0.0, 0.0, 0.0, 0.0, 0.0, 0.0, 0.0, 0.0, 0.0, 0.0, 0.0, 0.0, 0.0, 0.0, 0.0, 0.0, 0.0, 0.0, 0.0, 0.0, 0.0, 0.0, 0.0, 0.0, 0.0, 0.0, 0.0, 0.0, 0.0, 0.0, 0.0, 0.0, 0.0, 0.0, 0.0, 0.0, 0.0, 0.0, 0.0, 0.0, 0.0, 0.0, 0.0, 0.0, 0.0, 0.0, 0.0, 0.0, 0.0, 0.0, 0.0, 0.0, 0.0, 0.0, 0.0, 0.0, 0.0, 0.0, 0.0, 0.0, 0.0, 0.0, 0.0, 0.0, 0.0, 0.0, 0.0, 0.0, 0.0, 0.0, 0.0, 0.0, 0.0, 0.0, 0.0, 0.0, 0.0, 0.0, 0.0, 0.0, 0.0, 0.0, 0.0, 0.0, 0.0, 0.0])
me_icosphere.materials.append(mat_rock)
me_icosphere.update()
me_cube_001 = bpy.data.meshes.new('Cube.001')
me_cube_001.from_pydata([(1.688, 1.0, 2.45), (1.688, 1.0, -0.3571), (1.688, -1.0, 2.45), (1.688, -1.0, -0.3571), (-1.689, 1.0, 2.45), (-1.689, 1.0, -0.3571), (-1.689, -1.0, 2.45), (-1.689, -1.0, -0.3571), (-0.0008495, 1.0, -0.3571), (-0.0008495, -1.0, 3.937), (-0.0008495, -1.0, -0.3571), (-0.0008495, 1.0, 3.937)], [], [(11, 4, 6, 9), (10, 9, 6, 7), (7, 6, 4, 5), (8, 1, 3, 10), (1, 0, 2, 3), (8, 11, 0, 1), (5, 4, 11, 8), (5, 8, 10, 7), (3, 2, 9, 10), (0, 11, 9, 2)])
me_cube_001.polygons.foreach_set('material_index', [1, 0, 0, 0, 0, 0, 0, 0, 0, 1])
_uv = me_cube_001.uv_layers.new(name='UVMap')
_uv.uv.foreach_set('vector', [0.75, 0.5, 0.875, 0.5, 0.875, 0.75, 0.75, 0.75, 0.375, 0.875, 0.625, 0.875, 0.625, 1.0, 0.375, 1.0, 0.375, 0.0, 0.625, 0.0, 0.625, 0.25, 0.375, 0.25, 0.25, 0.5, 0.375, 0.5, 0.375, 0.75, 0.25, 0.75, 0.375, 0.5, 0.625, 0.5, 0.625, 0.75, 0.375, 0.75, 0.375, 0.375, 0.625, 0.375, 0.625, 0.5, 0.375, 0.5, 0.375, 0.25, 0.625, 0.25, 0.625, 0.375, 0.375, 0.375, 0.125, 0.5, 0.25, 0.5, 0.25, 0.75, 0.125, 0.75, 0.375, 0.75, 0.625, 0.75, 0.625, 0.875, 0.375, 0.875, 0.625, 0.5, 0.75, 0.5, 0.75, 0.75, 0.625, 0.75])
me_cube_001.materials.append(mat_ev)
me_cube_001.materials.append(mat_evdam)
me_cube_001.use_mirror_vertex_groups = False
me_cube_001.update()
me_cube_002 = bpy.data.meshes.new('Cube.002')
me_cube_002.from_pydata([(1.687, 1.0, 2.488), (1.687, 1.0, -0.3191), (1.687, -1.0, 2.488), (1.687, -1.0, -0.3191), (-1.69, 1.0, 2.488), (-1.69, 1.0, -0.3191), (-1.69, -1.0, 2.488), (-1.69, -1.0, -0.3191), (-0.00167, 1.0, -0.3191), (-0.00167, -1.0, 3.975), (-0.00167, -1.0, -0.3191), (-0.00167, 1.0, 3.975), (-1.69, -2.68, -0.3191), (-1.69, -2.68, 2.488), (1.687, -2.68, 2.488), (1.687, -2.68, -0.3191), (-0.00167, -2.68, 3.975), (-0.00167, -2.68, -0.3191), (3.411, 1.0, 0.9639), (3.411, 1.0, -0.3191), (3.411, -1.0, 0.9639), (3.411, -1.0, -0.3191)], [], [(11, 4, 6, 9), (9, 6, 13, 16), (7, 6, 4, 5), (8, 1, 3, 10), (2, 3, 21, 20), (8, 11, 0, 1), (5, 4, 11, 8), (5, 8, 10, 7), (10, 3, 15, 17), (0, 11, 9, 2), (17, 16, 13, 12), (15, 14, 16, 17), (3, 2, 14, 15), (2, 9, 16, 14), (7, 10, 17, 12), (6, 7, 12, 13), (19, 18, 20, 21), (1, 0, 18, 19), (3, 1, 19, 21), (0, 2, 20, 18)])
me_cube_002.polygons.foreach_set('material_index', [1, 1, 0, 0, 0, 0, 0, 0, 0, 1, 0, 0, 0, 1, 0, 0, 0, 0, 0, 1])
_uv = me_cube_002.uv_layers.new(name='UVMap')
_uv.uv.foreach_set('vector', [0.75, 0.5, 0.875, 0.5, 0.875, 0.75, 0.75, 0.75, 0.75, 0.75, 0.875, 0.75, 0.875, 0.75, 0.75, 0.75, 0.375, 0.0, 0.625, 0.0, 0.625, 0.25, 0.375, 0.25, 0.25, 0.5, 0.375, 0.5, 0.375, 0.75, 0.25, 0.75, 0.625, 0.75, 0.375, 0.75, 0.375, 0.75, 0.625, 0.75, 0.375, 0.375, 0.625, 0.375, 0.625, 0.5, 0.375, 0.5, 0.375, 0.25, 0.625, 0.25, 0.625, 0.375, 0.375, 0.375, 0.125, 0.5, 0.25, 0.5, 0.25, 0.75, 0.125, 0.75, 0.25, 0.75, 0.375, 0.75, 0.375, 0.75, 0.25, 0.75, 0.625, 0.5, 0.75, 0.5, 0.75, 0.75, 0.625, 0.75, 0.375, 0.875, 0.625, 0.875, 0.625, 1.0, 0.375, 1.0, 0.375, 0.75, 0.625, 0.75, 0.625, 0.875, 0.375, 0.875, 0.375, 0.75, 0.625, 0.75, 0.625, 0.75, 0.375, 0.75, 0.625, 0.75, 0.75, 0.75, 0.75, 0.75, 0.625, 0.75, 0.125, 0.75, 0.25, 0.75, 0.25, 0.75, 0.125, 0.75, 0.625, 0.0, 0.375, 0.0, 0.375, 0.0, 0.625, 0.0, 0.375, 0.5, 0.625, 0.5, 0.625, 0.75, 0.375, 0.75, 0.375, 0.5, 0.625, 0.5, 0.625, 0.5, 0.375, 0.5, 0.375, 0.75, 0.375, 0.5, 0.375, 0.5, 0.375, 0.75, 0.625, 0.5, 0.625, 0.75, 0.625, 0.75, 0.625, 0.5])
me_cube_002.materials.append(mat_ev)
me_cube_002.materials.append(mat_evdam)
me_cube_002.use_mirror_vertex_groups = False
me_cube_002.update()
me_cube_004 = bpy.data.meshes.new('Cube.004')
me_cube_004.from_pydata([(1.687, 1.0, 2.488), (1.687, 1.0, -0.3191), (1.687, -1.0, 2.488), (1.687, -1.0, -0.3191), (-1.69, 1.0, 2.488), (-1.69, 1.0, -0.3191), (-1.69, -1.0, 2.488), (-1.69, -1.0, -0.3191), (-0.00167, 1.0, -0.3191), (-0.00167, -1.0, 3.975), (-0.00167, -1.0, -0.3191), (-0.00167, 1.0, 3.975)], [], [(11, 4, 6, 9), (10, 9, 6, 7), (7, 6, 4, 5), (8, 1, 3, 10), (1, 0, 2, 3), (8, 11, 0, 1), (5, 4, 11, 8), (5, 8, 10, 7), (3, 2, 9, 10), (0, 11, 9, 2)])
me_cube_004.polygons.foreach_set('material_index', [1, 0, 0, 0, 0, 0, 0, 0, 0, 1])
_uv = me_cube_004.uv_layers.new(name='UVMap')
_uv.uv.foreach_set('vector', [0.75, 0.5, 0.875, 0.5, 0.875, 0.75, 0.75, 0.75, 0.375, 0.875, 0.625, 0.875, 0.625, 1.0, 0.375, 1.0, 0.375, 0.0, 0.625, 0.0, 0.625, 0.25, 0.375, 0.25, 0.25, 0.5, 0.375, 0.5, 0.375, 0.75, 0.25, 0.75, 0.375, 0.5, 0.625, 0.5, 0.625, 0.75, 0.375, 0.75, 0.375, 0.375, 0.625, 0.375, 0.625, 0.5, 0.375, 0.5, 0.375, 0.25, 0.625, 0.25, 0.625, 0.375, 0.375, 0.375, 0.125, 0.5, 0.25, 0.5, 0.25, 0.75, 0.125, 0.75, 0.375, 0.75, 0.625, 0.75, 0.625, 0.875, 0.375, 0.875, 0.625, 0.5, 0.75, 0.5, 0.75, 0.75, 0.625, 0.75])
me_cube_004.materials.append(mat_ev)
me_cube_004.materials.append(mat_evdam)
me_cube_004.use_mirror_vertex_groups = False
me_cube_004.update()
me_cube_005 = bpy.data.meshes.new('Cube.005')
me_cube_005.from_pydata([(1.687, 1.0, 2.488), (1.687, 1.0, -0.3191), (1.687, -1.0, 2.488), (1.687, -1.0, -0.3191), (-1.69, 1.0, 2.488), (-1.69, 1.0, -0.3191), (-1.69, -1.0, 2.488), (-1.69, -1.0, -0.3191), (-0.00167, 1.0, -0.3191), (-0.00167, -1.0, 3.975), (-0.00167, -1.0, -0.3191), (-0.00167, 1.0, 3.975), (1.687, 1.0, 1.085), (-1.69, -1.0, 1.085), (1.687, -1.0, 1.085), (-1.69, 1.0, 1.085), (-0.00167, 1.0, 1.828), (-0.00167, -1.0, 1.828), (-3.74, 1.0, -0.3191), (-3.74, -1.0, -0.3191), (-3.74, 1.0, 1.085), (-3.74, -1.0, 1.085), (-1.69, -9.149e-08, -0.3191), (1.687, -9.149e-08, 2.488), (-1.69, -9.149e-08, 2.488), (1.687, -9.149e-08, -0.3191), (-0.00167, -9.149e-08, -0.3191), (-0.00167, -9.149e-08, 3.975), (1.687, -9.149e-08, 1.085), (-1.69, -9.149e-08, 1.812), (-3.74, -9.149e-08, -0.3191), (-3.74, -9.149e-08, 1.812)], [], [(27, 24, 6, 9), (17, 9, 6, 13), (29, 24, 4, 15), (26, 25, 3, 10), (28, 23, 2, 14), (16, 11, 0, 12), (15, 4, 11, 16), (22, 26, 10, 7), (14, 2, 9, 17), (23, 27, 9, 2), (3, 14, 17, 10), (5, 15, 16, 8), (8, 16, 12, 1), (25, 28, 14, 3), (22, 7, 19, 30), (10, 17, 13, 7), (30, 31, 20, 18), (15, 5, 18, 20), (7, 13, 21, 19), (29, 15, 20, 31), (13, 29, 31, 21), (19, 21, 31, 30), (5, 22, 30, 18), (1, 12, 28, 25), (0, 11, 27, 23), (5, 8, 26, 22), (12, 0, 23, 28), (8, 1, 25, 26), (13, 6, 24, 29), (11, 4, 24, 27)])
me_cube_005.polygons.foreach_set('material_index', [1, 0, 0, 0, 0, 0, 0, 0, 0, 1, 0, 0, 0, 0, 0, 0, 0, 0, 0, 1, 1, 0, 0, 0, 1, 0, 0, 0, 0, 1])
_uv = me_cube_005.uv_layers.new(name='UVMap')
_uv.uv.foreach_set('vector', [0.75, 0.625, 0.875, 0.625, 0.875, 0.75, 0.75, 0.75, 0.5, 0.875, 0.625, 0.875, 0.625, 1.0, 0.5, 1.0, 0.5, 0.125, 0.625, 0.125, 0.625, 0.25, 0.5, 0.25, 0.25, 0.625, 0.375, 0.625, 0.375, 0.75, 0.25, 0.75, 0.5, 0.625, 0.625, 0.625, 0.625, 0.75, 0.5, 0.75, 0.5, 0.375, 0.625, 0.375, 0.625, 0.5, 0.5, 0.5, 0.5, 0.25, 0.625, 0.25, 0.625, 0.375, 0.5, 0.375, 0.125, 0.625, 0.25, 0.625, 0.25, 0.75, 0.125, 0.75, 0.5, 0.75, 0.625, 0.75, 0.625, 0.875, 0.5, 0.875, 0.625, 0.625, 0.75, 0.625, 0.75, 0.75, 0.625, 0.75, 0.375, 0.75, 0.5, 0.75, 0.5, 0.875, 0.375, 0.875, 0.375, 0.25, 0.5, 0.25, 0.5, 0.375, 0.375, 0.375, 0.375, 0.375, 0.5, 0.375, 0.5, 0.5, 0.375, 0.5, 0.375, 0.625, 0.5, 0.625, 0.5, 0.75, 0.375, 0.75, 0.125, 0.625, 0.125, 0.75, 0.125, 0.75, 0.125, 0.625, 0.375, 0.875, 0.5, 0.875, 0.5, 1.0, 0.375, 1.0, 0.375, 0.125, 0.5, 0.125, 0.5, 0.25, 0.375, 0.25, 0.5, 0.25, 0.375, 0.25, 0.375, 0.25, 0.5, 0.25, 0.375, 1.0, 0.5, 1.0, 0.5, 1.0, 0.375, 1.0, 0.5, 0.125, 0.5, 0.25, 0.5, 0.25, 0.5, 0.125, 0.5, 0.0, 0.5, 0.125, 0.5, 0.125, 0.5, 0.0, 0.375, 0.0, 0.5, 0.0, 0.5, 0.125, 0.375, 0.125, 0.125, 0.5, 0.125, 0.625, 0.125, 0.625, 0.125, 0.5, 0.375, 0.5, 0.5, 0.5, 0.5, 0.625, 0.375, 0.625, 0.625, 0.5, 0.75, 0.5, 0.75, 0.625, 0.625, 0.625, 0.125, 0.5, 0.25, 0.5, 0.25, 0.625, 0.125, 0.625, 0.5, 0.5, 0.625, 0.5, 0.625, 0.625, 0.5, 0.625, 0.25, 0.5, 0.375, 0.5, 0.375, 0.625, 0.25, 0.625, 0.5, 0.0, 0.625, 0.0, 0.625, 0.125, 0.5, 0.125, 0.75, 0.5, 0.875, 0.5, 0.875, 0.625, 0.75, 0.625])
me_cube_005.materials.append(mat_ev)
me_cube_005.materials.append(mat_evdam)
me_cube_005.use_mirror_vertex_groups = False
me_cube_005.update()
me_cube_006 = bpy.data.meshes.new('Cube.006')
me_cube_006.from_pydata([(1.687, 1.0, 2.488), (1.687, 1.0, -0.3191), (1.687, -1.0, 2.488), (1.687, -1.0, -0.3191), (-1.69, 1.0, 2.488), (-1.69, 1.0, -0.3191), (-1.69, -1.0, 2.488), (-1.69, -1.0, -0.3191), (-0.00167, 1.0, -0.3191), (-0.00167, -1.0, 3.975), (-0.00167, -1.0, -0.3191), (-0.00167, 1.0, 3.975), (-1.69, -2.68, -0.3191), (-1.69, -2.68, 2.488), (1.687, -2.68, 2.488), (1.687, -2.68, -0.3191), (-0.00167, -2.68, 3.975), (-0.00167, -2.68, -0.3191), (3.411, 1.0, 0.9639), (3.411, 1.0, -0.3191), (3.411, -1.0, 0.9639), (3.411, -1.0, -0.3191)], [], [(11, 4, 6, 9), (9, 6, 13, 16), (7, 6, 4, 5), (8, 1, 3, 10), (2, 3, 21, 20), (8, 11, 0, 1), (5, 4, 11, 8), (5, 8, 10, 7), (10, 3, 15, 17), (0, 11, 9, 2), (17, 16, 13, 12), (15, 14, 16, 17), (3, 2, 14, 15), (2, 9, 16, 14), (7, 10, 17, 12), (6, 7, 12, 13), (19, 18, 20, 21), (1, 0, 18, 19), (3, 1, 19, 21), (0, 2, 20, 18)])
me_cube_006.polygons.foreach_set('material_index', [1, 1, 0, 0, 0, 0, 0, 0, 0, 1, 0, 0, 0, 1, 0, 0, 0, 0, 0, 1])
_uv = me_cube_006.uv_layers.new(name='UVMap')
_uv.uv.foreach_set('vector', [0.75, 0.5, 0.875, 0.5, 0.875, 0.75, 0.75, 0.75, 0.75, 0.75, 0.875, 0.75, 0.875, 0.75, 0.75, 0.75, 0.375, 0.0, 0.625, 0.0, 0.625, 0.25, 0.375, 0.25, 0.25, 0.5, 0.375, 0.5, 0.375, 0.75, 0.25, 0.75, 0.625, 0.75, 0.375, 0.75, 0.375, 0.75, 0.625, 0.75, 0.375, 0.375, 0.625, 0.375, 0.625, 0.5, 0.375, 0.5, 0.375, 0.25, 0.625, 0.25, 0.625, 0.375, 0.375, 0.375, 0.125, 0.5, 0.25, 0.5, 0.25, 0.75, 0.125, 0.75, 0.25, 0.75, 0.375, 0.75, 0.375, 0.75, 0.25, 0.75, 0.625, 0.5, 0.75, 0.5, 0.75, 0.75, 0.625, 0.75, 0.375, 0.875, 0.625, 0.875, 0.625, 1.0, 0.375, 1.0, 0.375, 0.75, 0.625, 0.75, 0.625, 0.875, 0.375, 0.875, 0.375, 0.75, 0.625, 0.75, 0.625, 0.75, 0.375, 0.75, 0.625, 0.75, 0.75, 0.75, 0.75, 0.75, 0.625, 0.75, 0.125, 0.75, 0.25, 0.75, 0.25, 0.75, 0.125, 0.75, 0.625, 0.0, 0.375, 0.0, 0.375, 0.0, 0.625, 0.0, 0.375, 0.5, 0.625, 0.5, 0.625, 0.75, 0.375, 0.75, 0.375, 0.5, 0.625, 0.5, 0.625, 0.5, 0.375, 0.5, 0.375, 0.75, 0.375, 0.5, 0.375, 0.5, 0.375, 0.75, 0.625, 0.5, 0.625, 0.75, 0.625, 0.75, 0.625, 0.5])
me_cube_006.materials.append(mat_ev)
me_cube_006.materials.append(mat_evdam)
me_cube_006.use_mirror_vertex_groups = False
me_cube_006.update()
me_cube_007 = bpy.data.meshes.new('Cube.007')
me_cube_007.from_pydata([(1.688, 1.0, 2.45), (1.688, 1.0, -0.3571), (1.688, -1.0, 2.45), (1.688, -1.0, -0.3571), (-1.689, 1.0, 2.45), (-1.689, 1.0, -0.3571), (-1.689, -1.0, 2.45), (-1.689, -1.0, -0.3571), (-0.0008495, 1.0, -0.3571), (-0.0008495, -1.0, 3.937), (-0.0008495, -1.0, -0.3571), (-0.0008495, 1.0, 3.937)], [], [(11, 4, 6, 9), (10, 9, 6, 7), (7, 6, 4, 5), (8, 1, 3, 10), (1, 0, 2, 3), (8, 11, 0, 1), (5, 4, 11, 8), (5, 8, 10, 7), (3, 2, 9, 10), (0, 11, 9, 2)])
me_cube_007.polygons.foreach_set('material_index', [1, 0, 0, 1, 0, 0, 0, 1, 0, 1])
_uv = me_cube_007.uv_layers.new(name='UVMap')
_uv.uv.foreach_set('vector', [0.75, 0.5, 0.875, 0.5, 0.875, 0.75, 0.75, 0.75, 0.375, 0.875, 0.625, 0.875, 0.625, 1.0, 0.375, 1.0, 0.375, 0.0, 0.625, 0.0, 0.625, 0.25, 0.375, 0.25, 0.25, 0.5, 0.375, 0.5, 0.375, 0.75, 0.25, 0.75, 0.375, 0.5, 0.625, 0.5, 0.625, 0.75, 0.375, 0.75, 0.375, 0.375, 0.625, 0.375, 0.625, 0.5, 0.375, 0.5, 0.375, 0.25, 0.625, 0.25, 0.625, 0.375, 0.375, 0.375, 0.125, 0.5, 0.25, 0.5, 0.25, 0.75, 0.125, 0.75, 0.375, 0.75, 0.625, 0.75, 0.625, 0.875, 0.375, 0.875, 0.625, 0.5, 0.75, 0.5, 0.75, 0.75, 0.625, 0.75])
me_cube_007.materials.append(mat_ev)
me_cube_007.materials.append(mat_evdam)
me_cube_007.use_mirror_vertex_groups = False
me_cube_007.update()
me_cube_008 = bpy.data.meshes.new('Cube.008')
me_cube_008.from_pydata([(1.687, 1.0, 2.488), (1.687, 1.0, -0.3191), (1.687, -1.0, 2.488), (1.687, -1.0, -0.3191), (-1.69, 1.0, 2.488), (-1.69, 1.0, -0.3191), (-1.69, -1.0, 2.488), (-1.69, -1.0, -0.3191), (-0.00167, 1.0, -0.3191), (-0.00167, -1.0, 3.975), (-0.00167, -1.0, -0.3191), (-0.00167, 1.0, 3.975), (-1.69, -2.68, -0.3191), (-1.69, -2.68, 2.488), (1.687, -2.68, 2.488), (1.687, -2.68, -0.3191), (-0.00167, -2.68, 3.975), (-0.00167, -2.68, -0.3191), (3.411, 1.0, 0.9639), (3.411, 1.0, -0.3191), (3.411, -1.0, 0.9639), (3.411, -1.0, -0.3191)], [], [(11, 4, 6, 9), (9, 6, 13, 16), (7, 6, 4, 5), (8, 1, 3, 10), (2, 3, 21, 20), (8, 11, 0, 1), (5, 4, 11, 8), (5, 8, 10, 7), (10, 3, 15, 17), (0, 11, 9, 2), (17, 16, 13, 12), (15, 14, 16, 17), (3, 2, 14, 15), (2, 9, 16, 14), (7, 10, 17, 12), (6, 7, 12, 13), (19, 18, 20, 21), (1, 0, 18, 19), (3, 1, 19, 21), (0, 2, 20, 18)])
me_cube_008.polygons.foreach_set('material_index', [1, 1, 0, 0, 0, 0, 0, 0, 0, 1, 0, 0, 0, 1, 0, 0, 0, 0, 0, 1])
_uv = me_cube_008.uv_layers.new(name='UVMap')
_uv.uv.foreach_set('vector', [0.75, 0.5, 0.875, 0.5, 0.875, 0.75, 0.75, 0.75, 0.75, 0.75, 0.875, 0.75, 0.875, 0.75, 0.75, 0.75, 0.375, 0.0, 0.625, 0.0, 0.625, 0.25, 0.375, 0.25, 0.25, 0.5, 0.375, 0.5, 0.375, 0.75, 0.25, 0.75, 0.625, 0.75, 0.375, 0.75, 0.375, 0.75, 0.625, 0.75, 0.375, 0.375, 0.625, 0.375, 0.625, 0.5, 0.375, 0.5, 0.375, 0.25, 0.625, 0.25, 0.625, 0.375, 0.375, 0.375, 0.125, 0.5, 0.25, 0.5, 0.25, 0.75, 0.125, 0.75, 0.25, 0.75, 0.375, 0.75, 0.375, 0.75, 0.25, 0.75, 0.625, 0.5, 0.75, 0.5, 0.75, 0.75, 0.625, 0.75, 0.375, 0.875, 0.625, 0.875, 0.625, 1.0, 0.375, 1.0, 0.375, 0.75, 0.625, 0.75, 0.625, 0.875, 0.375, 0.875, 0.375, 0.75, 0.625, 0.75, 0.625, 0.75, 0.375, 0.75, 0.625, 0.75, 0.75, 0.75, 0.75, 0.75, 0.625, 0.75, 0.125, 0.75, 0.25, 0.75, 0.25, 0.75, 0.125, 0.75, 0.625, 0.0, 0.375, 0.0, 0.375, 0.0, 0.625, 0.0, 0.375, 0.5, 0.625, 0.5, 0.625, 0.75, 0.375, 0.75, 0.375, 0.5, 0.625, 0.5, 0.625, 0.5, 0.375, 0.5, 0.375, 0.75, 0.375, 0.5, 0.375, 0.5, 0.375, 0.75, 0.625, 0.5, 0.625, 0.75, 0.625, 0.75, 0.625, 0.5])
me_cube_008.materials.append(mat_ev)
me_cube_008.materials.append(mat_evdam)
me_cube_008.use_mirror_vertex_groups = False
me_cube_008.update()
me_cube_009 = bpy.data.meshes.new('Cube.009')
me_cube_009.from_pydata([(1.687, 1.0, 2.488), (1.687, 1.0, -0.3191), (1.687, -1.0, 2.488), (1.687, -1.0, -0.3191), (-1.69, 1.0, 2.488), (-1.69, 1.0, -0.3191), (-1.69, -1.0, 2.488), (-1.69, -1.0, -0.3191), (-0.00167, 1.0, -0.3191), (-0.00167, -1.0, 3.975), (-0.00167, -1.0, -0.3191), (-0.00167, 1.0, 3.975), (1.687, 1.0, 1.085), (-1.69, -1.0, 1.085), (1.687, -1.0, 1.085), (-1.69, 1.0, 1.085), (-0.00167, 1.0, 1.828), (-0.00167, -1.0, 1.828), (-3.74, 1.0, -0.3191), (-3.74, -1.0, -0.3191), (-3.74, 1.0, 1.085), (-3.74, -1.0, 1.085), (-1.69, -9.149e-08, -0.3191), (1.687, -9.149e-08, 2.488), (-1.69, -9.149e-08, 2.488), (1.687, -9.149e-08, -0.3191), (-0.00167, -9.149e-08, -0.3191), (-0.00167, -9.149e-08, 3.975), (1.687, -9.149e-08, 1.085), (-1.69, -9.149e-08, 1.812), (-3.74, -9.149e-08, -0.3191), (-3.74, -9.149e-08, 1.812)], [], [(27, 24, 6, 9), (17, 9, 6, 13), (29, 24, 4, 15), (26, 25, 3, 10), (28, 23, 2, 14), (16, 11, 0, 12), (15, 4, 11, 16), (22, 26, 10, 7), (14, 2, 9, 17), (23, 27, 9, 2), (3, 14, 17, 10), (5, 15, 16, 8), (8, 16, 12, 1), (25, 28, 14, 3), (22, 7, 19, 30), (10, 17, 13, 7), (30, 31, 20, 18), (15, 5, 18, 20), (7, 13, 21, 19), (29, 15, 20, 31), (13, 29, 31, 21), (19, 21, 31, 30), (5, 22, 30, 18), (1, 12, 28, 25), (0, 11, 27, 23), (5, 8, 26, 22), (12, 0, 23, 28), (8, 1, 25, 26), (13, 6, 24, 29), (11, 4, 24, 27)])
me_cube_009.polygons.foreach_set('material_index', [1, 0, 0, 0, 0, 0, 0, 0, 0, 1, 0, 0, 0, 0, 0, 0, 0, 0, 0, 1, 1, 0, 0, 0, 1, 0, 0, 0, 0, 1])
_uv = me_cube_009.uv_layers.new(name='UVMap')
_uv.uv.foreach_set('vector', [0.75, 0.625, 0.875, 0.625, 0.875, 0.75, 0.75, 0.75, 0.5, 0.875, 0.625, 0.875, 0.625, 1.0, 0.5, 1.0, 0.5, 0.125, 0.625, 0.125, 0.625, 0.25, 0.5, 0.25, 0.25, 0.625, 0.375, 0.625, 0.375, 0.75, 0.25, 0.75, 0.5, 0.625, 0.625, 0.625, 0.625, 0.75, 0.5, 0.75, 0.5, 0.375, 0.625, 0.375, 0.625, 0.5, 0.5, 0.5, 0.5, 0.25, 0.625, 0.25, 0.625, 0.375, 0.5, 0.375, 0.125, 0.625, 0.25, 0.625, 0.25, 0.75, 0.125, 0.75, 0.5, 0.75, 0.625, 0.75, 0.625, 0.875, 0.5, 0.875, 0.625, 0.625, 0.75, 0.625, 0.75, 0.75, 0.625, 0.75, 0.375, 0.75, 0.5, 0.75, 0.5, 0.875, 0.375, 0.875, 0.375, 0.25, 0.5, 0.25, 0.5, 0.375, 0.375, 0.375, 0.375, 0.375, 0.5, 0.375, 0.5, 0.5, 0.375, 0.5, 0.375, 0.625, 0.5, 0.625, 0.5, 0.75, 0.375, 0.75, 0.125, 0.625, 0.125, 0.75, 0.125, 0.75, 0.125, 0.625, 0.375, 0.875, 0.5, 0.875, 0.5, 1.0, 0.375, 1.0, 0.375, 0.125, 0.5, 0.125, 0.5, 0.25, 0.375, 0.25, 0.5, 0.25, 0.375, 0.25, 0.375, 0.25, 0.5, 0.25, 0.375, 1.0, 0.5, 1.0, 0.5, 1.0, 0.375, 1.0, 0.5, 0.125, 0.5, 0.25, 0.5, 0.25, 0.5, 0.125, 0.5, 0.0, 0.5, 0.125, 0.5, 0.125, 0.5, 0.0, 0.375, 0.0, 0.5, 0.0, 0.5, 0.125, 0.375, 0.125, 0.125, 0.5, 0.125, 0.625, 0.125, 0.625, 0.125, 0.5, 0.375, 0.5, 0.5, 0.5, 0.5, 0.625, 0.375, 0.625, 0.625, 0.5, 0.75, 0.5, 0.75, 0.625, 0.625, 0.625, 0.125, 0.5, 0.25, 0.5, 0.25, 0.625, 0.125, 0.625, 0.5, 0.5, 0.625, 0.5, 0.625, 0.625, 0.5, 0.625, 0.25, 0.5, 0.375, 0.5, 0.375, 0.625, 0.25, 0.625, 0.5, 0.0, 0.625, 0.0, 0.625, 0.125, 0.5, 0.125, 0.75, 0.5, 0.875, 0.5, 0.875, 0.625, 0.75, 0.625])
me_cube_009.materials.append(mat_ev)
me_cube_009.materials.append(mat_evdam)
me_cube_009.use_mirror_vertex_groups = False
me_cube_009.update()
me_cube_010 = bpy.data.meshes.new('Cube.010')
me_cube_010.from_pydata([(1.687, 1.0, 2.488), (1.687, 1.0, -0.3191), (1.687, -1.0, 2.488), (1.687, -1.0, -0.3191), (-1.69, 1.0, 2.488), (-1.69, 1.0, -0.3191), (-1.69, -1.0, 2.488), (-1.69, -1.0, -0.3191), (-0.00167, 1.0, -0.3191), (-0.00167, -1.0, 3.975), (-0.00167, -1.0, -0.3191), (-0.00167, 1.0, 3.975)], [], [(11, 4, 6, 9), (10, 9, 6, 7), (7, 6, 4, 5), (8, 1, 3, 10), (1, 0, 2, 3), (8, 11, 0, 1), (5, 4, 11, 8), (5, 8, 10, 7), (3, 2, 9, 10), (0, 11, 9, 2)])
me_cube_010.polygons.foreach_set('material_index', [1, 0, 0, 0, 0, 0, 0, 0, 0, 1])
_uv = me_cube_010.uv_layers.new(name='UVMap')
_uv.uv.foreach_set('vector', [0.75, 0.5, 0.875, 0.5, 0.875, 0.75, 0.75, 0.75, 0.375, 0.875, 0.625, 0.875, 0.625, 1.0, 0.375, 1.0, 0.375, 0.0, 0.625, 0.0, 0.625, 0.25, 0.375, 0.25, 0.25, 0.5, 0.375, 0.5, 0.375, 0.75, 0.25, 0.75, 0.375, 0.5, 0.625, 0.5, 0.625, 0.75, 0.375, 0.75, 0.375, 0.375, 0.625, 0.375, 0.625, 0.5, 0.375, 0.5, 0.375, 0.25, 0.625, 0.25, 0.625, 0.375, 0.375, 0.375, 0.125, 0.5, 0.25, 0.5, 0.25, 0.75, 0.125, 0.75, 0.375, 0.75, 0.625, 0.75, 0.625, 0.875, 0.375, 0.875, 0.625, 0.5, 0.75, 0.5, 0.75, 0.75, 0.625, 0.75])
me_cube_010.materials.append(mat_ev)
me_cube_010.materials.append(mat_evdam)
me_cube_010.use_mirror_vertex_groups = False
me_cube_010.update()
me_cube_011 = bpy.data.meshes.new('Cube.011')
me_cube_011.from_pydata([(1.687, 1.0, 2.488), (1.687, 1.0, -0.3191), (1.687, -1.0, 2.488), (1.687, -1.0, -0.3191), (-1.69, 1.0, 2.488), (-1.69, 1.0, -0.3191), (-1.69, -1.0, 2.488), (-1.69, -1.0, -0.3191), (-0.00167, 1.0, -0.3191), (-0.00167, -1.0, 3.975), (-0.00167, -1.0, -0.3191), (-0.00167, 1.0, 3.975), (1.687, 1.0, 1.085), (-1.69, -1.0, 1.085), (1.687, -1.0, 1.085), (-1.69, 1.0, 1.085), (-0.00167, 1.0, 1.828), (-0.00167, -1.0, 1.828), (-3.74, 1.0, -0.3191), (-3.74, -1.0, -0.3191), (-3.74, 1.0, 1.085), (-3.74, -1.0, 1.085), (-1.69, -9.149e-08, -0.3191), (1.687, -9.149e-08, 2.488), (-1.69, -9.149e-08, 2.488), (1.687, -9.149e-08, -0.3191), (-0.00167, -9.149e-08, -0.3191), (-0.00167, -9.149e-08, 3.975), (1.687, -9.149e-08, 1.085), (-1.69, -9.149e-08, 1.812), (-3.74, -9.149e-08, -0.3191), (-3.74, -9.149e-08, 1.812)], [], [(27, 24, 6, 9), (17, 9, 6, 13), (29, 24, 4, 15), (26, 25, 3, 10), (28, 23, 2, 14), (16, 11, 0, 12), (15, 4, 11, 16), (22, 26, 10, 7), (14, 2, 9, 17), (23, 27, 9, 2), (3, 14, 17, 10), (5, 15, 16, 8), (8, 16, 12, 1), (25, 28, 14, 3), (22, 7, 19, 30), (10, 17, 13, 7), (30, 31, 20, 18), (15, 5, 18, 20), (7, 13, 21, 19), (29, 15, 20, 31), (13, 29, 31, 21), (19, 21, 31, 30), (5, 22, 30, 18), (1, 12, 28, 25), (0, 11, 27, 23), (5, 8, 26, 22), (12, 0, 23, 28), (8, 1, 25, 26), (13, 6, 24, 29), (11, 4, 24, 27)])
me_cube_011.polygons.foreach_set('material_index', [0, 1, 0, 0, 0, 1, 1, 0, 1, 0, 1, 1, 0, 0, 0, 1, 0, 1, 1, 0, 0, 0, 0, 0, 0, 0, 0, 0, 0, 0])
_uv = me_cube_011.uv_layers.new(name='UVMap')
_uv.uv.foreach_set('vector', [0.75, 0.625, 0.875, 0.625, 0.875, 0.75, 0.75, 0.75, 0.5, 0.875, 0.625, 0.875, 0.625, 1.0, 0.5, 1.0, 0.5, 0.125, 0.625, 0.125, 0.625, 0.25, 0.5, 0.25, 0.25, 0.625, 0.375, 0.625, 0.375, 0.75, 0.25, 0.75, 0.5, 0.625, 0.625, 0.625, 0.625, 0.75, 0.5, 0.75, 0.5, 0.375, 0.625, 0.375, 0.625, 0.5, 0.5, 0.5, 0.5, 0.25, 0.625, 0.25, 0.625, 0.375, 0.5, 0.375, 0.125, 0.625, 0.25, 0.625, 0.25, 0.75, 0.125, 0.75, 0.5, 0.75, 0.625, 0.75, 0.625, 0.875, 0.5, 0.875, 0.625, 0.625, 0.75, 0.625, 0.75, 0.75, 0.625, 0.75, 0.375, 0.75, 0.5, 0.75, 0.5, 0.875, 0.375, 0.875, 0.375, 0.25, 0.5, 0.25, 0.5, 0.375, 0.375, 0.375, 0.375, 0.375, 0.5, 0.375, 0.5, 0.5, 0.375, 0.5, 0.375, 0.625, 0.5, 0.625, 0.5, 0.75, 0.375, 0.75, 0.125, 0.625, 0.125, 0.75, 0.125, 0.75, 0.125, 0.625, 0.375, 0.875, 0.5, 0.875, 0.5, 1.0, 0.375, 1.0, 0.375, 0.125, 0.5, 0.125, 0.5, 0.25, 0.375, 0.25, 0.5, 0.25, 0.375, 0.25, 0.375, 0.25, 0.5, 0.25, 0.375, 1.0, 0.5, 1.0, 0.5, 1.0, 0.375, 1.0, 0.5, 0.125, 0.5, 0.25, 0.5, 0.25, 0.5, 0.125, 0.5, 0.0, 0.5, 0.125, 0.5, 0.125, 0.5, 0.0, 0.375, 0.0, 0.5, 0.0, 0.5, 0.125, 0.375, 0.125, 0.125, 0.5, 0.125, 0.625, 0.125, 0.625, 0.125, 0.5, 0.375, 0.5, 0.5, 0.5, 0.5, 0.625, 0.375, 0.625, 0.625, 0.5, 0.75, 0.5, 0.75, 0.625, 0.625, 0.625, 0.125, 0.5, 0.25, 0.5, 0.25, 0.625, 0.125, 0.625, 0.5, 0.5, 0.625, 0.5, 0.625, 0.625, 0.5, 0.625, 0.25, 0.5, 0.375, 0.5, 0.375, 0.625, 0.25, 0.625, 0.5, 0.0, 0.625, 0.0, 0.625, 0.125, 0.5, 0.125, 0.75, 0.5, 0.875, 0.5, 0.875, 0.625, 0.75, 0.625])
me_cube_011.materials.append(mat_evdam)
me_cube_011.materials.append(mat_ev)
me_cube_011.use_mirror_vertex_groups = False
me_cube_011.update()
me_cube_012 = bpy.data.meshes.new('Cube.012')
me_cube_012.from_pydata([(1.687, 1.0, 2.488), (1.687, 1.0, -0.3191), (1.687, -1.0, 2.488), (1.687, -1.0, -0.3191), (-1.69, 1.0, 2.488), (-1.69, 1.0, -0.3191), (-1.69, -1.0, 2.488), (-1.69, -1.0, -0.3191), (-0.00167, 1.0, -0.3191), (-0.00167, -1.0, 3.975), (-0.00167, -1.0, -0.3191), (-0.00167, 1.0, 3.975), (-1.69, -2.68, -0.3191), (-1.69, -2.68, 2.488), (1.687, -2.68, 2.488), (1.687, -2.68, -0.3191), (-0.00167, -2.68, 3.975), (-0.00167, -2.68, -0.3191), (3.411, 1.0, 0.9639), (3.411, 1.0, -0.3191), (3.411, -1.0, 0.9639), (3.411, -1.0, -0.3191)], [], [(11, 4, 6, 9), (9, 6, 13, 16), (7, 6, 4, 5), (8, 1, 3, 10), (2, 3, 21, 20), (8, 11, 0, 1), (5, 4, 11, 8), (5, 8, 10, 7), (10, 3, 15, 17), (0, 11, 9, 2), (17, 16, 13, 12), (15, 14, 16, 17), (3, 2, 14, 15), (2, 9, 16, 14), (7, 10, 17, 12), (6, 7, 12, 13), (19, 18, 20, 21), (1, 0, 18, 19), (3, 1, 19, 21), (0, 2, 20, 18)])
me_cube_012.polygons.foreach_set('material_index', [1, 1, 0, 0, 0, 0, 0, 0, 0, 1, 0, 0, 0, 1, 0, 0, 0, 0, 0, 1])
_uv = me_cube_012.uv_layers.new(name='UVMap')
_uv.uv.foreach_set('vector', [0.75, 0.5, 0.875, 0.5, 0.875, 0.75, 0.75, 0.75, 0.75, 0.75, 0.875, 0.75, 0.875, 0.75, 0.75, 0.75, 0.375, 0.0, 0.625, 0.0, 0.625, 0.25, 0.375, 0.25, 0.25, 0.5, 0.375, 0.5, 0.375, 0.75, 0.25, 0.75, 0.625, 0.75, 0.375, 0.75, 0.375, 0.75, 0.625, 0.75, 0.375, 0.375, 0.625, 0.375, 0.625, 0.5, 0.375, 0.5, 0.375, 0.25, 0.625, 0.25, 0.625, 0.375, 0.375, 0.375, 0.125, 0.5, 0.25, 0.5, 0.25, 0.75, 0.125, 0.75, 0.25, 0.75, 0.375, 0.75, 0.375, 0.75, 0.25, 0.75, 0.625, 0.5, 0.75, 0.5, 0.75, 0.75, 0.625, 0.75, 0.375, 0.875, 0.625, 0.875, 0.625, 1.0, 0.375, 1.0, 0.375, 0.75, 0.625, 0.75, 0.625, 0.875, 0.375, 0.875, 0.375, 0.75, 0.625, 0.75, 0.625, 0.75, 0.375, 0.75, 0.625, 0.75, 0.75, 0.75, 0.75, 0.75, 0.625, 0.75, 0.125, 0.75, 0.25, 0.75, 0.25, 0.75, 0.125, 0.75, 0.625, 0.0, 0.375, 0.0, 0.375, 0.0, 0.625, 0.0, 0.375, 0.5, 0.625, 0.5, 0.625, 0.75, 0.375, 0.75, 0.375, 0.5, 0.625, 0.5, 0.625, 0.5, 0.375, 0.5, 0.375, 0.75, 0.375, 0.5, 0.375, 0.5, 0.375, 0.75, 0.625, 0.5, 0.625, 0.75, 0.625, 0.75, 0.625, 0.5])
me_cube_012.materials.append(mat_ev)
me_cube_012.materials.append(mat_evdam)
me_cube_012.use_mirror_vertex_groups = False
me_cube_012.update()

# ---- objects
ob_light = bpy.data.objects.new('Light', light_light)
ob_camera = bpy.data.objects.new('Camera', cam_camera)
ob_lighthouse = bpy.data.objects.new('LightHouse', me_cylinder_001)
ob_water = bpy.data.objects.new('Water', me_plane)
ob_baserocks = bpy.data.objects.new('BaseRocks', me_icosphere)
ob_ev1 = bpy.data.objects.new('ev1', me_cube_001)
ob_ev3 = bpy.data.objects.new('ev3', me_cube_002)
ob_ev1_001 = bpy.data.objects.new('ev1.001', me_cube_004)
ob_ev2_001 = bpy.data.objects.new('ev2.001', me_cube_005)
ob_ev3_001 = bpy.data.objects.new('ev3.001', me_cube_006)
ob_ev1_002 = bpy.data.objects.new('ev1.002', me_cube_007)
ob_ev3_002 = bpy.data.objects.new('ev3.002', me_cube_008)
ob_ev2_002 = bpy.data.objects.new('ev2.002', me_cube_009)
ob_ev1_003 = bpy.data.objects.new('ev1.003', me_cube_010)
ob_ev2_003 = bpy.data.objects.new('ev2.003', me_cube_011)
ob_ev3_003 = bpy.data.objects.new('ev3.003', me_cube_012)
ob_sun = bpy.data.objects.new('Sun', light_sun)
ob_point = bpy.data.objects.new('Point', light_point)
ob_point_001 = bpy.data.objects.new('Point.001', light_point)
ob_point_002 = bpy.data.objects.new('Point.002', light_point)
ob_point_003 = bpy.data.objects.new('Point.003', light_point)

# ---- transforms, parenting, visibility, modifiers, constraints
ob_light.location = (4.076, 1.005, 5.904)
ob_light.rotation_euler = (0.6503, 0.05522, 1.866)
ob_light.lock_rotations_4d = False
ob_light.empty_display_type = 'ARROWS'
ob_light.color = (0.0, 0.0, 0.0, 0.0)
ob_light.lineart.crease_threshold = 0.0
ob_camera.location = (-0.7784, -17.7, 5.213)
ob_camera.rotation_euler = (1.373, -5.883e-07, -0.06852)
ob_camera.lock_rotations_4d = False
ob_camera.empty_display_type = 'ARROWS'
ob_camera.color = (0.0, 0.0, 0.0, 0.0)
ob_camera.display_type = 'WIRE'
ob_camera.lineart.crease_threshold = 0.0
ob_lighthouse.location = (-1.09, -1.707, 0.805)
ob_lighthouse.scale = (0.3299, 0.3299, 0.3299)
_m = ob_lighthouse.modifiers.new('Auto Smooth', 'NODES')
_m.node_group = ng_auto_smooth
_gi = [s.identifier for s in ng_auto_smooth.interface.items_tree if s.item_type == 'SOCKET' and s.in_out == 'INPUT']
_m[_gi[1]] = 0.7156  # Angle
ob_water.location = (0.0, 0.0, 0.0)
ob_water.scale = (30.0, 30.0, 30.0)
ob_baserocks.location = (0.0, 0.0, 0.0)
ob_ev1.location = (1.836, 0.4072, 1.179)
ob_ev1.rotation_euler = (0.0, -0.0, -0.4899)
ob_ev1.scale = (0.07919, 0.07919, 0.07919)
ob_ev1.lock_rotations_4d = False
ob_ev1.empty_display_type = 'ARROWS'
ob_ev1.lineart.crease_threshold = 0.0
ob_ev3.location = (1.57, 1.178, 1.287)
ob_ev3.rotation_euler = (0.0, -0.0, -0.1721)
ob_ev3.scale = (0.07919, 0.07919, 0.07919)
ob_ev3.lock_rotations_4d = False
ob_ev3.empty_display_type = 'ARROWS'
ob_ev3.lineart.crease_threshold = 0.0
ob_ev1_001.location = (1.478, 0.625, 1.13)
ob_ev1_001.rotation_euler = (0.0, -0.0, -0.232)
ob_ev1_001.scale = (0.07919, 0.07919, 0.07919)
ob_ev1_001.lock_rotations_4d = False
ob_ev1_001.empty_display_type = 'ARROWS'
ob_ev1_001.lineart.crease_threshold = 0.0
ob_ev2_001.location = (2.166, 0.7033, 1.31)
ob_ev2_001.rotation_euler = (0.0, -0.0, -0.004246)
ob_ev2_001.scale = (0.07919, 0.07919, 0.07919)
ob_ev2_001.lock_rotations_4d = False
ob_ev2_001.empty_display_type = 'ARROWS'
ob_ev2_001.lineart.crease_threshold = 0.0
ob_ev3_001.location = (2.196, 1.018, 1.397)
ob_ev3_001.rotation_euler = (0.0, -0.0, -0.2553)
ob_ev3_001.scale = (0.07919, 0.07919, 0.07919)
ob_ev3_001.lock_rotations_4d = False
ob_ev3_001.empty_display_type = 'ARROWS'
ob_ev3_001.lineart.crease_threshold = 0.0
ob_ev1_002.location = (0.2865, 0.6305, 0.8702)
ob_ev1_002.rotation_euler = (0.0, -0.0, -2.738)
ob_ev1_002.scale = (0.07919, 0.07919, 0.07919)
ob_ev1_002.lock_rotations_4d = False
ob_ev1_002.empty_display_type = 'ARROWS'
ob_ev1_002.lineart.crease_threshold = 0.0
ob_ev3_002.location = (-0.00127, 1.472, 1.009)
ob_ev3_002.rotation_euler = (0.0, -0.0, 0.4055)
ob_ev3_002.scale = (0.07919, 0.07919, 0.07919)
ob_ev3_002.lock_rotations_4d = False
ob_ev3_002.empty_display_type = 'ARROWS'
ob_ev3_002.lineart.crease_threshold = 0.0
ob_ev2_002.location = (0.9849, 0.8637, 1.019)
ob_ev2_002.rotation_euler = (0.0, -0.0, 2.6)
ob_ev2_002.scale = (0.07919, 0.07919, 0.07919)
ob_ev2_002.lock_rotations_4d = False
ob_ev2_002.empty_display_type = 'ARROWS'
ob_ev2_002.lineart.crease_threshold = 0.0
ob_ev1_003.location = (-0.03507, 0.7016, 0.9109)
ob_ev1_003.rotation_euler = (0.0, -0.0, 0.6092)
ob_ev1_003.scale = (0.07919, 0.07919, 0.07919)
ob_ev1_003.lock_rotations_4d = False
ob_ev1_003.empty_display_type = 'ARROWS'
ob_ev1_003.lineart.crease_threshold = 0.0
ob_ev2_003.location = (0.6112, 1.073, 1.014)
ob_ev2_003.rotation_euler = (0.0, -0.0, 0.5137)
ob_ev2_003.scale = (0.07919, 0.07919, 0.07919)
ob_ev2_003.lock_rotations_4d = False
ob_ev2_003.empty_display_type = 'ARROWS'
ob_ev2_003.lineart.crease_threshold = 0.0
ob_ev3_003.location = (0.7434, 1.557, 1.107)
ob_ev3_003.rotation_euler = (0.0, -0.0, 0.3755)
ob_ev3_003.scale = (0.07919, 0.07919, 0.07919)
ob_ev3_003.lock_rotations_4d = False
ob_ev3_003.empty_display_type = 'ARROWS'
ob_ev3_003.lineart.crease_threshold = 0.0
ob_sun.location = (1.751, 1.521, 4.984)
ob_sun.rotation_euler = (-0.4683, -1.495, 1.553)
ob_point.location = (1.557, 0.9075, 1.234)
ob_point_001.location = (1.114, 1.009, 1.459)
ob_point_002.location = (0.4205, 0.7613, 1.461)
ob_point_003.location = (2.163, 0.5316, 1.615)

# ---- collection membership
col_collection.objects.link(ob_light)
col_collection.objects.link(ob_camera)
col_collection.objects.link(ob_lighthouse)
col_collection.objects.link(ob_water)
col_collection.objects.link(ob_baserocks)
col_houses.objects.link(ob_ev1)
col_houses.objects.link(ob_ev3)
col_houses.objects.link(ob_ev1_001)
col_houses.objects.link(ob_ev2_001)
col_houses.objects.link(ob_ev3_001)
col_houses.objects.link(ob_ev1_002)
col_houses.objects.link(ob_ev3_002)
col_houses.objects.link(ob_ev2_002)
col_houses.objects.link(ob_ev1_003)
col_houses.objects.link(ob_ev2_003)
col_houses.objects.link(ob_ev3_003)
col_houses.objects.link(ob_sun)
col_houses.objects.link(ob_point)
col_houses.objects.link(ob_point_001)
col_houses.objects.link(ob_point_002)
col_houses.objects.link(ob_point_003)

# ---- scene / render settings (as saved in the file)
scene.camera = ob_camera
scene.frame_start = 1; scene.frame_end = 250; scene.frame_set(0)
scene.render.engine = 'BLENDER_EEVEE_NEXT'
scene.cycles.sampling_pattern = 'TABULATED_SOBOL'
scene.cycles.use_light_tree = False
scene.eevee.use_gtao = True
scene.eevee.gtao_distance = 1.12
scene.eevee.use_raytracing = True
scene.view_settings.view_transform = 'Filmic'
bpy.context.view_layer.update()
